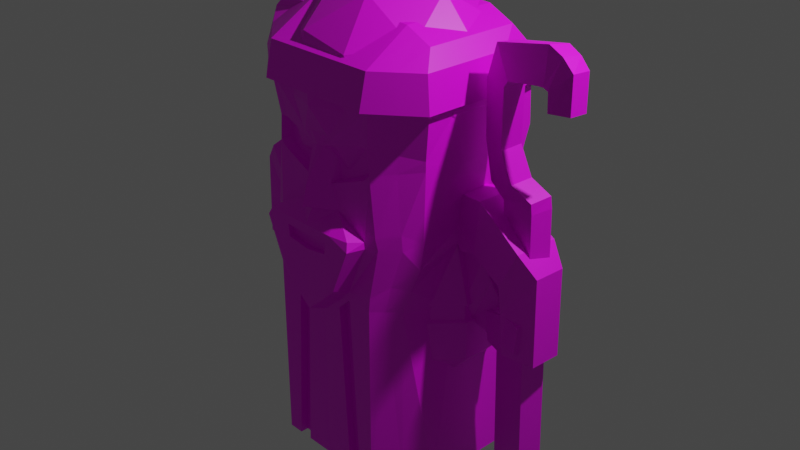 # Source: characters.blend  (saved by Blender 2.80.75; exported with 4.5.12 LTS)
import bpy
from mathutils import Matrix  # noqa: F401  (used for matrix-valued properties, if any)

bpy.ops.wm.read_factory_settings(use_empty=True)
scene = bpy.context.scene
scene.name = 'Scene'

# ---- collections
col_collection = bpy.data.collections.new('Collection'); scene.collection.children.link(col_collection)

# ---- images (referenced by path relative to the original .blend; pixels are not part of the script)
import os
ASSET_DIR = os.environ.get("B2B_ASSET_DIR", "")  # directory of the original .blend (textures are referenced by path, not embedded)
HERE = os.path.dirname(os.path.abspath(__file__))  # packed textures are extracted next to this script under _unpacked/

def load_image(name, relpath, width, height, colorspace="sRGB"):
    """Load a texture the original file referenced (path relative to the .blend, or extracted next to this script)."""
    p = next((c for c in (os.path.join(HERE, relpath), os.path.join(ASSET_DIR, relpath)) if relpath and os.path.exists(c)), "")
    if p:
        img = bpy.data.images.load(p, check_existing=True)
        img.name = name
    else:  # same state as the original file: an image datablock whose file is absent (Cycles renders it pink)
        img = bpy.data.images.new(name, width, height)
        img.source = "FILE"
        img.filepath = "//" + (relpath or name)
    img.colorspace_settings.name = colorspace
    return img
img_texture_png = load_image('texture.png', 'texture.png', 1024, 1024, 'sRGB')

# ---- materials (node trees are filled in below, after node groups)
mat_yellowy = bpy.data.materials.new('Yellowy')
mat_yellowy.use_transparent_shadow = False
mat_redwizard = bpy.data.materials.new('RedWizard')
mat_redwizard.use_transparent_shadow = False

# ---- material node trees
mat_yellowy.use_nodes = True; mat_yellowy.node_tree.nodes.clear()
_N = mat_yellowy.node_tree.nodes; _L = mat_yellowy.node_tree.links
n0 = _N.new('ShaderNodeOutputMaterial'); n0.name = 'Material Output'; n0.location = (300, 300)
n1 = _N.new('ShaderNodeBsdfPrincipled'); n1.name = 'Principled BSDF'; n1.location = (10, 300)
n1.distribution = 'GGX'
n1.subsurface_method = 'BURLEY'
n1.inputs[3].default_value = 1.45
n1.inputs[27].default_value = (0.0, 0.0, 0.0, 1.0)
n1.inputs[28].default_value = 1.0
n2 = _N.new('ShaderNodeTexImage'); n2.name = 'Image Texture'; n2.location = (-280, 280)
n2.image = img_texture_png
_L.new(n1.outputs[0], n0.inputs[0])
_L.new(n2.outputs[0], n1.inputs[0])
n0.is_active_output = True
mat_redwizard.use_nodes = True; mat_redwizard.node_tree.nodes.clear()
_N = mat_redwizard.node_tree.nodes; _L = mat_redwizard.node_tree.links
n0 = _N.new('ShaderNodeOutputMaterial'); n0.name = 'Material Output'; n0.location = (300, 300)
n1 = _N.new('ShaderNodeBsdfPrincipled'); n1.name = 'Principled BSDF'; n1.location = (10, 300)
n1.distribution = 'GGX'
n1.subsurface_method = 'BURLEY'
n1.inputs[3].default_value = 1.45
n1.inputs[27].default_value = (0.0, 0.0, 0.0, 1.0)
n1.inputs[28].default_value = 1.0
n2 = _N.new('ShaderNodeTexImage'); n2.name = 'Image Texture'; n2.location = (-280, 280)
n2.image = img_texture_png
_L.new(n1.outputs[0], n0.inputs[0])
_L.new(n2.outputs[0], n1.inputs[0])
n0.is_active_output = True

# ---- world
world_world = bpy.data.worlds.new('World'); scene.world = world_world
world_world.use_nodes = True; world_world.node_tree.nodes.clear()
_N = world_world.node_tree.nodes; _L = world_world.node_tree.links
n0 = _N.new('ShaderNodeOutputWorld'); n0.name = 'World Output'; n0.location = (300, 300)
n1 = _N.new('ShaderNodeBackground'); n1.name = 'Background'; n1.location = (10, 300)
n1.inputs[0].default_value = (0.05088, 0.05088, 0.05088, 1.0)
_L.new(n1.outputs[0], n0.inputs[0])
n0.is_active_output = True
world_world.color = (0.05088, 0.05088, 0.05088)
world_world.use_sun_shadow = False
world_world.sun_shadow_jitter_overblur = 0.0

# ---- cameras
cam_camera = bpy.data.cameras.new('Camera')
cam_camera.clip_end = 100.0
cam_camera.ortho_scale = 7.314

# ---- lights
light_light = bpy.data.lights.new('Light', 'POINT')
light_light.transmission_factor = 0.0
light_light.energy = 1000.0
light_light.shadow_soft_size = 0.1
light_light.shadow_maximum_resolution = 0.006
light_light.use_absolute_resolution = True

# ---- meshes
me_icosphere = bpy.data.meshes.new('Icosphere')
me_icosphere.from_pydata([(0.2234, 0.1582, -0.9825), (0.1299, 0.3185, 0.507), (0.477, 0.1227, -0.9825), (0.3548, 0.2331, 0.507), (0.6829, 0.1177, -0.9045), (0.5105, 0.08789, 0.4641), (0.6829, -0.1177, -0.9045), (0.5018, -0.09977, 0.4641), (0.477, -0.1227, -0.9825), (0.3548, -0.2331, 0.507), (0.2234, -0.1582, -0.9825), (0.1299, -0.3185, 0.507), (0.2227, 0.546, -0.747), (0.6083, 0.3997, -0.747), (0.831, 0.1463, -0.747), (0.831, -0.1463, -0.747), (0.6083, -0.3997, -0.747), (0.2227, -0.546, -0.747), (0.1895, 0.5177, 0.2594), (0.5176, 0.3932, 0.2594), (0.7974, 0.1601, 0.09986), (0.783, -0.1767, 0.09986), (0.5575, -0.3663, 0.1987), (0.2041, -0.5004, 0.1987), (0.2227, 0.546, -0.3128), (0.6083, 0.3997, -0.3128), (0.831, 0.1463, -0.3128), (0.831, -0.1463, -0.3128), (0.6083, -0.3997, -0.3128), (0.2227, -0.546, -0.3128), (0.2227, 0.546, -0.4506), (0.6083, 0.3997, -0.4506), (0.831, 0.1463, -0.4506), (0.831, -0.1463, -0.4506), (0.6083, -0.3997, -0.4506), (0.2227, -0.546, -0.4506), (0.1792, 0.4394, -0.9825), (0.4896, 0.3217, -0.9825), (0.4896, -0.3217, -0.9825), (0.1792, -0.4394, -0.9825), (0.2234, 0.1582, -1.67), (0.4453, 0.1227, -1.67), (0.4453, -0.1227, -1.67), (0.2234, -0.1582, -1.67), (0.477, -0.1227, -1.402), (0.477, 0.1227, -1.402), (0.2234, -0.1582, -1.41), (0.2234, 0.1582, -1.41), (0.6344, 0.1227, -1.67), (0.6344, -0.1227, -1.67), (0.6344, -0.1227, -1.41), (0.6344, 0.1227, -1.41), (0.464, -0.1088, 0.507), (0.4736, 0.0979, 0.507), (0.8141, 0.1655, 0.07502), (0.7322, -0.1675, 0.1616), (0.9195, -0.1535, 0.4993), (0.9269, 0.1521, 0.4992), (0.9043, 0.1676, 0.1118), (0.8924, -0.1692, 0.1118), (1.261, -0.157, 0.2421), (1.266, 0.193, 0.2398), (1.128, 0.2056, -0.04215), (1.12, -0.1697, -0.0384), (1.401, -0.1108, -0.5605), (1.404, 0.1362, -0.566), (1.134, 0.1488, -0.587), (1.13, -0.1235, -0.5782), (1.387, -0.1087, 0.09451), (1.392, 0.1383, 0.09127), (1.113, 0.1509, -0.2823), (1.105, -0.1215, -0.277), (0.9722, 0.1166, -0.5589), (0.9683, -0.08468, -0.5524), (0.9508, 0.1181, -0.3337), (0.9434, -0.08317, -0.3298), (0.0, 0.4394, -0.9825), (0.0, 0.3185, 0.507), (-0.2234, 0.1582, -0.9825), (-0.1299, 0.3185, 0.507), (-0.477, 0.1227, -0.9825), (-0.3548, 0.2331, 0.507), (-0.6829, 0.1177, -0.9045), (-0.5105, 0.08789, 0.4641), (-0.6829, -0.1177, -0.9045), (-0.5018, -0.09977, 0.4641), (-0.477, -0.1227, -0.9825), (-0.3548, -0.2331, 0.507), (-0.2234, -0.1582, -0.9825), (-0.1299, -0.3185, 0.507), (0.0, -0.4394, -0.9825), (0.0, -0.3185, 0.507), (0.0, 0.546, -0.747), (-0.2227, 0.546, -0.747), (-0.6083, 0.3997, -0.747), (-0.831, 0.1463, -0.747), (-0.831, -0.1463, -0.747), (-0.6083, -0.3997, -0.747), (-0.2227, -0.546, -0.747), (0.0, -0.546, -0.747), (0.0, 0.5177, 0.2594), (-0.1895, 0.5177, 0.2594), (-0.5176, 0.3932, 0.2594), (-0.7974, 0.1601, 0.09986), (-0.783, -0.1767, 0.09986), (-0.5575, -0.3663, 0.1987), (-0.2041, -0.5004, 0.1987), (0.0, -0.5004, 0.1987), (-0.2227, 0.546, -0.3128), (-0.6083, 0.3997, -0.3128), (-0.831, 0.1463, -0.3128), (-0.831, -0.1463, -0.3128), (-0.6083, -0.3997, -0.3128), (-0.2227, -0.546, -0.3128), (0.0, -0.546, -0.3128), (0.0, 0.546, -0.3128), (-0.2227, 0.546, -0.4506), (-0.6083, 0.3997, -0.4506), (-0.831, 0.1463, -0.4506), (-0.831, -0.1463, -0.4506), (-0.6083, -0.3997, -0.4506), (-0.2227, -0.546, -0.4506), (0.0, -0.546, -0.4506), (0.0, 0.546, -0.4506), (-0.1792, 0.4394, -0.9825), (-0.4896, 0.3217, -0.9825), (-0.4896, -0.3217, -0.9825), (-0.1792, -0.4394, -0.9825), (-0.2234, 0.1582, -1.67), (-0.4453, 0.1227, -1.67), (-0.4453, -0.1227, -1.67), (-0.2234, -0.1582, -1.67), (-0.477, -0.1227, -1.402), (-0.477, 0.1227, -1.402), (-0.2234, -0.1582, -1.41), (-0.2234, 0.1582, -1.41), (-0.6344, 0.1227, -1.67), (-0.6344, -0.1227, -1.67), (-0.6344, -0.1227, -1.41), (-0.6344, 0.1227, -1.41), (-0.464, -0.1088, 0.507), (-0.4736, 0.0979, 0.507), (-0.8141, 0.1655, 0.07502), (-0.7322, -0.1675, 0.1616), (-0.9195, -0.1535, 0.4993), (-0.9269, 0.1521, 0.4992), (-0.9043, 0.1676, 0.1118), (-0.8924, -0.1692, 0.1118), (-1.261, -0.157, 0.2421), (-1.266, 0.193, 0.2398), (-1.128, 0.2056, -0.04215), (-1.12, -0.1697, -0.0384), (-1.401, -0.1108, -0.5605), (-1.404, 0.1362, -0.566), (-1.134, 0.1488, -0.587), (-1.13, -0.1235, -0.5782), (-1.387, -0.1087, 0.09451), (-1.392, 0.1383, 0.09127), (-1.113, 0.1509, -0.2823), (-1.105, -0.1215, -0.277), (-0.9722, 0.1166, -0.5589), (-0.9683, -0.08468, -0.5524), (-0.9508, 0.1181, -0.3337), (-0.9434, -0.08317, -0.3298), (2.382e-10, -4.169e-10, 0.2734), (0.5776, -0.4196, 0.7147), (-0.2206, -0.679, 0.7147), (-0.7139, -4.169e-10, 0.7147), (-0.2206, 0.679, 0.7147), (0.5776, 0.4196, 0.7147), (0.2206, -0.679, 1.429), (-0.5776, -0.4196, 1.429), (-0.5776, 0.4196, 1.429), (0.2225, 0.6847, 1.381), (0.7139, -4.169e-10, 1.429), (2.382e-10, -4.169e-10, 1.87), (-0.1297, -0.3991, 0.3927), (0.3395, -0.2467, 0.3927), (0.2098, -0.6458, 0.652), (0.679, -4.169e-10, 0.652), (0.3395, 0.2467, 0.3927), (-0.4196, -4.169e-10, 0.3927), (-0.5493, -0.3991, 0.652), (-0.1297, 0.3991, 0.3927), (-0.5493, 0.3991, 0.652), (0.2098, 0.6458, 0.652), (0.7591, -0.2467, 1.072), (0.7591, 0.2467, 1.072), (2.382e-10, -0.7982, 1.072), (0.4692, -0.6458, 1.072), (-0.7591, -0.2467, 1.072), (-0.4692, -0.6458, 1.072), (-0.4232, 0.6554, 1.098), (-0.7591, 0.2467, 1.072), (0.4195, 0.6584, 1.098), (-0.04285, 0.779, 1.098), (0.5493, -0.3991, 1.491), (-0.2098, -0.6458, 1.491), (-0.679, -4.169e-10, 1.491), (-0.213, 0.6554, 1.438), (0.5493, 0.3991, 1.491), (0.1297, -0.3991, 1.751), (0.4196, -4.169e-10, 1.751), (-0.3395, -0.2467, 1.751), (-0.3395, 0.2467, 1.751), (0.1297, 0.3991, 1.751), (0.2206, 0.679, 1.429), (2.382e-10, 0.7982, 1.072), (0.04762, 0.7792, 1.098), (0.4692, 0.6458, 1.072), (-0.2098, 0.6458, 1.491), (-0.4692, 0.6458, 1.072), (0.0, 0.5295, -0.4371), (0.0, 0.5295, -0.3034), (0.216, 0.5295, -0.3034), (0.59, 0.3877, -0.3034), (0.8059, 0.1419, -0.3034), (0.8059, -0.1419, -0.3034), (0.59, -0.3877, -0.3034), (0.216, -0.5295, -0.3034), (0.0, -0.5295, -0.3034), (0.216, 0.5295, -0.4371), (0.59, 0.3877, -0.4371), (0.8059, 0.1419, -0.4371), (0.8059, -0.1419, -0.4371), (0.59, -0.3877, -0.4371), (0.216, -0.5295, -0.4371), (0.0, -0.5295, -0.4371), (-0.216, 0.5295, -0.3034), (-0.59, 0.3877, -0.3034), (-0.8059, 0.1419, -0.3034), (-0.8059, -0.1419, -0.3034), (-0.59, -0.3877, -0.3034), (-0.216, -0.5295, -0.3034), (-0.216, 0.5295, -0.4371), (-0.59, 0.3877, -0.4371), (-0.8059, 0.1419, -0.4371), (-0.8059, -0.1419, -0.4371), (-0.59, -0.3877, -0.4371), (-0.216, -0.5295, -0.4371)], [], [(100, 77, 1, 18), (18, 1, 3, 19), (19, 3, 53, 54), (21, 20, 58, 59), (55, 52, 9, 22), (22, 9, 11, 23), (23, 11, 91, 107), (1, 77, 91, 11), (3, 1, 11, 9), (53, 3, 9, 52), (76, 36, 39, 90), (44, 42, 49, 50), (37, 4, 6, 38), (39, 17, 99, 90), (38, 16, 17, 39), (6, 15, 16, 38), (4, 14, 15, 6), (37, 13, 14, 4), (36, 12, 13, 37), (76, 92, 12, 36), (29, 23, 107, 114), (28, 22, 23, 29), (27, 55, 22, 28), (26, 54, 55, 27), (25, 19, 54, 26), (24, 18, 19, 25), (115, 100, 18, 24), (29, 114, 220, 219), (32, 31, 222, 223), (28, 29, 219, 218), (33, 32, 223, 224), (27, 28, 218, 217), (34, 33, 224, 225), (114, 113, 233, 220), (17, 35, 122, 99), (16, 34, 35, 17), (15, 33, 34, 16), (14, 32, 33, 15), (13, 31, 32, 14), (12, 30, 31, 13), (92, 123, 30, 12), (2, 0, 36, 37), (10, 8, 38, 39), (0, 10, 39, 36), (8, 2, 37, 38), (40, 41, 42, 43), (44, 46, 43, 42), (46, 47, 40, 43), (47, 45, 41, 40), (0, 2, 45, 47), (10, 0, 47, 46), (8, 10, 46, 44), (2, 8, 44, 45), (51, 50, 49, 48), (45, 44, 50, 51), (41, 45, 51, 48), (42, 41, 48, 49), (7, 5, 53, 52), (5, 20, 54, 53), (21, 7, 52, 55), (20, 21, 55, 54), (56, 59, 63, 60), (20, 5, 57, 58), (7, 21, 59, 56), (5, 7, 56, 57), (69, 68, 64, 65), (57, 56, 60, 61), (59, 58, 62, 63), (58, 57, 61, 62), (66, 65, 64, 67), (66, 67, 73, 72), (70, 69, 65, 66), (68, 71, 67, 64), (60, 63, 71, 68), (62, 61, 69, 70), (63, 62, 70, 71), (61, 60, 68, 69), (75, 74, 72, 73), (71, 70, 74, 75), (70, 66, 72, 74), (67, 71, 75, 73), (100, 101, 79, 77), (101, 102, 81, 79), (102, 142, 141, 81), (104, 147, 146, 103), (143, 105, 87, 140), (105, 106, 89, 87), (106, 107, 91, 89), (79, 89, 91, 77), (81, 87, 89, 79), (141, 140, 87, 81), (76, 90, 127, 124), (132, 138, 137, 130), (125, 126, 84, 82), (127, 90, 99, 98), (126, 127, 98, 97), (84, 126, 97, 96), (82, 84, 96, 95), (125, 82, 95, 94), (124, 125, 94, 93), (76, 124, 93, 92), (113, 114, 107, 106), (112, 113, 106, 105), (111, 112, 105, 143), (110, 111, 143, 142), (109, 110, 142, 102), (108, 109, 102, 101), (115, 108, 101, 100), (26, 27, 217, 216), (123, 116, 234, 212), (35, 34, 225, 226), (113, 112, 232, 233), (25, 26, 216, 215), (116, 117, 235, 234), (122, 35, 226, 227), (98, 99, 122, 121), (97, 98, 121, 120), (96, 97, 120, 119), (95, 96, 119, 118), (94, 95, 118, 117), (93, 94, 117, 116), (92, 93, 116, 123), (80, 125, 124, 78), (88, 127, 126, 86), (78, 124, 127, 88), (86, 126, 125, 80), (128, 131, 130, 129), (132, 130, 131, 134), (134, 131, 128, 135), (135, 128, 129, 133), (78, 135, 133, 80), (88, 134, 135, 78), (86, 132, 134, 88), (80, 133, 132, 86), (139, 136, 137, 138), (133, 139, 138, 132), (129, 136, 139, 133), (130, 137, 136, 129), (85, 140, 141, 83), (83, 141, 142, 103), (104, 143, 140, 85), (103, 142, 143, 104), (144, 148, 151, 147), (103, 146, 145, 83), (85, 144, 147, 104), (83, 145, 144, 85), (157, 153, 152, 156), (145, 149, 148, 144), (147, 151, 150, 146), (146, 150, 149, 145), (154, 155, 152, 153), (154, 160, 161, 155), (158, 154, 153, 157), (156, 152, 155, 159), (148, 156, 159, 151), (150, 158, 157, 149), (151, 159, 158, 150), (149, 157, 156, 148), (163, 161, 160, 162), (159, 163, 162, 158), (158, 162, 160, 154), (155, 161, 163, 159), (164, 177, 176), (165, 177, 179), (164, 176, 181), (164, 181, 183), (164, 183, 180), (165, 179, 186), (166, 178, 188), (167, 182, 190), (168, 184, 211), (169, 185, 209), (165, 186, 189), (166, 188, 191), (167, 190, 193), (168, 211, 207), (169, 209, 187), (170, 196, 201), (171, 197, 203), (172, 198, 204), (206, 210, 205), (174, 200, 202), (202, 205, 175), (202, 200, 205), (200, 206, 205), (205, 204, 175), (205, 210, 204), (210, 172, 204), (204, 203, 175), (204, 198, 203), (198, 171, 203), (203, 201, 175), (203, 197, 201), (197, 170, 201), (201, 202, 175), (201, 196, 202), (196, 174, 202), (187, 200, 174), (187, 209, 200), (209, 206, 200), (207, 210, 206), (195, 192, 199), (211, 172, 210), (193, 198, 172), (193, 190, 198), (190, 171, 198), (191, 197, 171), (191, 188, 197), (188, 170, 197), (189, 196, 170), (189, 186, 196), (186, 174, 196), (194, 208, 173), (209, 185, 207), (185, 168, 207), (211, 193, 172), (211, 184, 193), (184, 167, 193), (190, 191, 171), (190, 182, 191), (182, 166, 191), (188, 189, 170), (188, 178, 189), (178, 165, 189), (186, 187, 174), (186, 179, 187), (179, 169, 187), (180, 185, 169), (180, 183, 185), (183, 168, 185), (183, 184, 168), (183, 181, 184), (181, 167, 184), (181, 182, 167), (181, 176, 182), (176, 166, 182), (179, 180, 169), (179, 177, 180), (177, 164, 180), (176, 178, 166), (176, 177, 178), (177, 165, 178), (173, 208, 207, 206), (194, 173, 206, 209), (195, 199, 210, 207), (192, 195, 207, 211), (199, 192, 211, 210), (208, 194, 209, 207), (212, 213, 214, 221), (221, 214, 215, 222), (222, 215, 216, 223), (223, 216, 217, 224), (224, 217, 218, 225), (225, 218, 219, 226), (226, 219, 220, 227), (212, 234, 228, 213), (234, 235, 229, 228), (235, 236, 230, 229), (236, 237, 231, 230), (237, 238, 232, 231), (238, 239, 233, 232), (239, 227, 220, 233), (31, 30, 221, 222), (30, 123, 212, 221), (121, 122, 227, 239), (108, 115, 213, 228), (120, 121, 239, 238), (109, 108, 228, 229), (119, 120, 238, 237), (110, 109, 229, 230), (118, 119, 237, 236), (115, 24, 214, 213), (111, 110, 230, 231), (117, 118, 236, 235), (24, 25, 215, 214), (112, 111, 231, 232)])
_uv = me_icosphere.uv_layers.new(name='UVMap')
_uv.uv.foreach_set('vector', [0.1875, 0.8125, 0.1875, 0.8125, 0.1875, 0.8125, 0.1875, 0.8125, 0.1875, 0.8125, 0.1875, 0.8125, 0.1875, 0.8125, 0.1875, 0.8125, 0.1875, 0.8125, 0.1875, 0.8125, 0.1875, 0.8125, 0.1875, 0.8125, 0.1875, 0.8125, 0.1875, 0.8125, 0.1875, 0.8125, 0.1875, 0.8125, 0.1875, 0.8125, 0.1875, 0.8125, 0.1875, 0.8125, 0.1875, 0.8125, 0.1875, 0.8125, 0.1875, 0.8125, 0.1875, 0.8125, 0.1875, 0.8125, 0.1875, 0.8125, 0.1875, 0.8125, 0.1875, 0.8125, 0.1875, 0.8125, 0.1875, 0.8125, 0.1875, 0.8125, 0.1875, 0.8125, 0.1875, 0.8125, 0.1875, 0.8125, 0.1875, 0.8125, 0.1875, 0.8125, 0.1875, 0.8125, 0.1875, 0.8125, 0.1875, 0.8125, 0.1875, 0.8125, 0.1875, 0.8125, 0.1875, 0.8125, 0.1875, 0.8125, 0.1875, 0.8125, 0.1875, 0.8125, 0.1875, 0.8125, 0.1875, 0.8125, 0.1875, 0.8125, 0.1875, 0.8125, 0.1875, 0.8125, 0.1875, 0.8125, 0.1875, 0.8125, 0.1875, 0.8125, 0.1875, 0.8125, 0.1875, 0.8125, 0.1875, 0.8125, 0.1875, 0.8125, 0.1875, 0.8125, 0.1875, 0.8125, 0.1875, 0.8125, 0.1875, 0.8125, 0.1875, 0.8125, 0.1875, 0.8125, 0.1875, 0.8125, 0.1875, 0.8125, 0.1875, 0.8125, 0.1875, 0.8125, 0.1875, 0.8125, 0.1875, 0.8125, 0.1875, 0.8125, 0.1875, 0.8125, 0.1875, 0.8125, 0.1875, 0.8125, 0.1875, 0.8125, 0.1875, 0.8125, 0.1875, 0.8125, 0.1875, 0.8125, 0.1875, 0.8125, 0.1875, 0.8125, 0.1875, 0.8125, 0.1875, 0.8125, 0.1875, 0.8125, 0.1875, 0.8125, 0.1875, 0.8125, 0.1875, 0.8125, 0.1875, 0.8125, 0.1875, 0.8125, 0.1875, 0.8125, 0.1875, 0.8125, 0.1875, 0.8125, 0.1875, 0.8125, 0.1875, 0.8125, 0.1875, 0.8125, 0.1875, 0.8125, 0.1875, 0.8125, 0.1875, 0.8125, 0.1875, 0.8125, 0.1875, 0.8125, 0.1875, 0.8125, 0.1875, 0.8125, 0.1875, 0.8125, 0.1875, 0.8125, 0.1875, 0.8125, 0.1875, 0.8125, 0.1875, 0.8125, 0.1875, 0.8125, 0.1875, 0.8125, 0.1875, 0.8125, 0.1875, 0.8125, 0.1875, 0.8125, 0.1875, 0.8125, 0.1875, 0.8125, 0.1875, 0.8125, 0.1875, 0.8125, 0.1875, 0.8125, 0.1875, 0.8125, 0.1875, 0.8125, 0.1875, 0.8125, 0.1875, 0.8125, 0.1875, 0.8125, 0.1875, 0.8125, 0.1875, 0.8125, 0.1875, 0.8125, 0.1875, 0.8125, 0.1875, 0.8125, 0.1875, 0.8125, 0.1875, 0.8125, 0.1875, 0.8125, 0.1875, 0.8125, 0.1875, 0.8125, 0.1875, 0.8125, 0.1875, 0.8125, 0.1875, 0.8125, 0.1875, 0.8125, 0.1875, 0.8125, 0.1875, 0.8125, 0.1875, 0.8125, 0.1875, 0.8125, 0.1875, 0.8125, 0.1875, 0.8125, 0.1875, 0.8125, 0.1875, 0.8125, 0.1875, 0.8125, 0.1875, 0.8125, 0.1875, 0.8125, 0.1875, 0.8125, 0.1875, 0.8125, 0.1875, 0.8125, 0.1875, 0.8125, 0.1875, 0.8125, 0.1875, 0.8125, 0.1875, 0.8125, 0.1875, 0.8125, 0.1875, 0.8125, 0.1875, 0.8125, 0.1875, 0.8125, 0.1875, 0.8125, 0.1875, 0.8125, 0.1875, 0.8125, 0.1875, 0.8125, 0.1875, 0.8125, 0.1875, 0.8125, 0.1875, 0.8125, 0.1875, 0.8125, 0.1875, 0.8125, 0.1875, 0.8125, 0.1875, 0.8125, 0.1875, 0.8125, 0.1875, 0.8125, 0.1875, 0.8125, 0.1875, 0.8125, 0.1875, 0.8125, 0.1875, 0.8125, 0.1875, 0.8125, 0.1875, 0.8125, 0.1875, 0.8125, 0.1875, 0.8125, 0.1875, 0.8125, 0.1875, 0.8125, 0.1875, 0.8125, 0.1875, 0.8125, 0.1875, 0.8125, 0.1875, 0.8125, 0.1875, 0.8125, 0.1875, 0.8125, 0.1875, 0.8125, 0.1875, 0.8125, 0.1875, 0.8125, 0.1875, 0.8125, 0.1875, 0.8125, 0.1875, 0.8125, 0.1875, 0.8125, 0.1875, 0.8125, 0.1875, 0.8125, 0.1875, 0.8125, 0.1875, 0.8125, 0.1875, 0.8125, 0.1875, 0.8125, 0.1875, 0.8125, 0.1875, 0.8125, 0.1875, 0.8125, 0.1875, 0.8125, 0.1875, 0.8125, 0.1875, 0.8125, 0.1875, 0.8125, 0.1875, 0.8125, 0.1875, 0.8125, 0.1875, 0.8125, 0.1875, 0.8125, 0.1875, 0.8125, 0.1875, 0.8125, 0.1875, 0.8125, 0.1875, 0.8125, 0.1875, 0.8125, 0.1875, 0.8125, 0.1875, 0.8125, 0.1875, 0.8125, 0.1875, 0.8125, 0.1875, 0.8125, 0.1875, 0.8125, 0.1875, 0.8125, 0.1875, 0.8125, 0.1875, 0.8125, 0.1875, 0.8125, 0.1875, 0.8125, 0.1875, 0.8125, 0.1875, 0.8125, 0.1875, 0.8125, 0.1875, 0.8125, 0.1875, 0.8125, 0.1875, 0.8125, 0.1875, 0.8125, 0.1875, 0.8125, 0.1875, 0.8125, 0.1875, 0.8125, 0.1875, 0.8125, 0.1875, 0.8125, 0.1875, 0.8125, 0.1875, 0.8125, 0.1875, 0.8125, 0.1875, 0.8125, 0.1875, 0.8125, 0.1875, 0.8125, 0.1875, 0.8125, 0.1875, 0.8125, 0.1875, 0.8125, 0.1875, 0.8125, 0.1875, 0.8125, 0.1875, 0.8125, 0.1875, 0.8125, 0.1875, 0.8125, 0.1875, 0.8125, 0.1875, 0.8125, 0.1875, 0.8125, 0.1875, 0.8125, 0.1875, 0.8125, 0.1875, 0.8125, 0.1875, 0.8125, 0.1875, 0.8125, 0.1875, 0.8125, 0.1875, 0.8125, 0.1875, 0.8125, 0.1875, 0.8125, 0.1875, 0.8125, 0.1875, 0.8125, 0.1875, 0.8125, 0.1875, 0.8125, 0.1875, 0.8125, 0.1875, 0.8125, 0.1875, 0.8125, 0.1875, 0.8125, 0.1875, 0.8125, 0.1875, 0.8125, 0.1875, 0.8125, 0.1875, 0.8125, 0.1875, 0.8125, 0.1875, 0.8125, 0.1875, 0.8125, 0.1875, 0.8125, 0.1875, 0.8125, 0.1875, 0.8125, 0.1875, 0.8125, 0.1875, 0.8125, 0.1875, 0.8125, 0.1875, 0.8125, 0.1875, 0.8125, 0.1875, 0.8125, 0.1875, 0.8125, 0.1875, 0.8125, 0.1875, 0.8125, 0.1875, 0.8125, 0.1875, 0.8125, 0.1875, 0.8125, 0.1875, 0.8125, 0.1875, 0.8125, 0.1875, 0.8125, 0.1875, 0.8125, 0.1875, 0.8125, 0.1875, 0.8125, 0.1875, 0.8125, 0.1875, 0.8125, 0.1875, 0.8125, 0.1875, 0.8125, 0.1875, 0.8125, 0.1875, 0.8125, 0.1875, 0.8125, 0.1875, 0.8125, 0.1875, 0.8125, 0.1875, 0.8125, 0.1875, 0.8125, 0.1875, 0.8125, 0.1875, 0.8125, 0.1875, 0.8125, 0.1875, 0.8125, 0.1875, 0.8125, 0.1875, 0.8125, 0.1875, 0.8125, 0.1875, 0.8125, 0.1875, 0.8125, 0.1875, 0.8125, 0.1875, 0.8125, 0.1875, 0.8125, 0.1875, 0.8125, 0.1875, 0.8125, 0.1875, 0.8125, 0.1875, 0.8125, 0.1875, 0.8125, 0.1875, 0.8125, 0.1875, 0.8125, 0.1875, 0.8125, 0.1875, 0.8125, 0.1875, 0.8125, 0.1875, 0.8125, 0.1875, 0.8125, 0.1875, 0.8125, 0.1875, 0.8125, 0.1875, 0.8125, 0.1875, 0.8125, 0.1875, 0.8125, 0.1875, 0.8125, 0.1875, 0.8125, 0.1875, 0.8125, 0.1875, 0.8125, 0.1875, 0.8125, 0.1875, 0.8125, 0.1875, 0.8125, 0.1875, 0.8125, 0.1875, 0.8125, 0.1875, 0.8125, 0.1875, 0.8125, 0.1875, 0.8125, 0.1875, 0.8125, 0.1875, 0.8125, 0.1875, 0.8125, 0.1875, 0.8125, 0.1875, 0.8125, 0.1875, 0.8125, 0.1875, 0.8125, 0.1875, 0.8125, 0.1875, 0.8125, 0.1875, 0.8125, 0.1875, 0.8125, 0.1875, 0.8125, 0.1875, 0.8125, 0.1875, 0.8125, 0.1875, 0.8125, 0.1875, 0.8125, 0.1875, 0.8125, 0.1875, 0.8125, 0.1875, 0.8125, 0.1875, 0.8125, 0.1875, 0.8125, 0.1875, 0.8125, 0.1875, 0.8125, 0.1875, 0.8125, 0.1875, 0.8125, 0.1875, 0.8125, 0.1875, 0.8125, 0.1875, 0.8125, 0.1875, 0.8125, 0.1875, 0.8125, 0.1875, 0.8125, 0.1875, 0.8125, 0.1875, 0.8125, 0.1875, 0.8125, 0.1875, 0.8125, 0.1875, 0.8125, 0.1875, 0.8125, 0.1875, 0.8125, 0.1875, 0.8125, 0.1875, 0.8125, 0.1875, 0.8125, 0.1875, 0.8125, 0.1875, 0.8125, 0.1875, 0.8125, 0.1875, 0.8125, 0.1875, 0.8125, 0.1875, 0.8125, 0.1875, 0.8125, 0.1875, 0.8125, 0.1875, 0.8125, 0.1875, 0.8125, 0.1875, 0.8125, 0.1875, 0.8125, 0.1875, 0.8125, 0.1875, 0.8125, 0.1875, 0.8125, 0.1875, 0.8125, 0.1875, 0.8125, 0.1875, 0.8125, 0.1875, 0.8125, 0.1875, 0.8125, 0.1875, 0.8125, 0.1875, 0.8125, 0.1875, 0.8125, 0.1875, 0.8125, 0.1875, 0.8125, 0.1875, 0.8125, 0.1875, 0.8125, 0.1875, 0.8125, 0.1875, 0.8125, 0.1875, 0.8125, 0.1875, 0.8125, 0.1875, 0.8125, 0.1875, 0.8125, 0.1875, 0.8125, 0.1875, 0.8125, 0.1875, 0.8125, 0.1875, 0.8125, 0.1875, 0.8125, 0.1875, 0.8125, 0.1875, 0.8125, 0.1875, 0.8125, 0.1875, 0.8125, 0.1875, 0.8125, 0.1875, 0.8125, 0.1875, 0.8125, 0.1875, 0.8125, 0.1875, 0.8125, 0.1875, 0.8125, 0.1875, 0.8125, 0.1875, 0.8125, 0.1875, 0.8125, 0.1875, 0.8125, 0.1875, 0.8125, 0.1875, 0.8125, 0.1875, 0.8125, 0.1875, 0.8125, 0.1875, 0.8125, 0.1875, 0.8125, 0.1875, 0.8125, 0.1875, 0.8125, 0.1875, 0.8125, 0.1875, 0.8125, 0.1875, 0.8125, 0.1875, 0.8125, 0.1875, 0.8125, 0.1875, 0.8125, 0.1875, 0.8125, 0.1875, 0.8125, 0.1875, 0.8125, 0.1875, 0.8125, 0.1875, 0.8125, 0.1875, 0.8125, 0.1875, 0.8125, 0.1875, 0.8125, 0.1875, 0.8125, 0.1875, 0.8125, 0.1875, 0.8125, 0.1875, 0.8125, 0.1875, 0.8125, 0.1875, 0.8125, 0.1875, 0.8125, 0.1875, 0.8125, 0.1875, 0.8125, 0.1875, 0.8125, 0.1875, 0.8125, 0.1875, 0.8125, 0.1875, 0.8125, 0.1875, 0.8125, 0.1875, 0.8125, 0.1875, 0.8125, 0.1875, 0.8125, 0.1875, 0.8125, 0.1875, 0.8125, 0.1875, 0.8125, 0.1875, 0.8125, 0.1875, 0.8125, 0.1875, 0.8125, 0.1875, 0.8125, 0.1875, 0.8125, 0.1875, 0.8125, 0.1875, 0.8125, 0.1875, 0.8125, 0.1875, 0.8125, 0.1875, 0.8125, 0.1875, 0.8125, 0.1875, 0.8125, 0.1875, 0.8125, 0.1875, 0.8125, 0.1875, 0.8125, 0.1875, 0.8125, 0.1875, 0.8125, 0.1875, 0.8125, 0.1875, 0.8125, 0.1875, 0.8125, 0.1875, 0.8125, 0.1875, 0.8125, 0.1875, 0.8125, 0.1875, 0.8125, 0.1875, 0.8125, 0.1875, 0.8125, 0.1875, 0.8125, 0.1875, 0.8125, 0.1875, 0.8125, 0.1875, 0.8125, 0.1875, 0.8125, 0.1875, 0.8125, 0.1875, 0.8125, 0.1875, 0.8125, 0.1875, 0.8125, 0.1875, 0.8125, 0.1875, 0.8125, 0.1875, 0.8125, 0.1875, 0.8125, 0.1875, 0.8125, 0.1875, 0.8125, 0.1875, 0.8125, 0.1875, 0.8125, 0.1875, 0.8125, 0.1875, 0.8125, 0.1875, 0.8125, 0.1875, 0.8125, 0.1875, 0.8125, 0.1875, 0.8125, 0.1875, 0.8125, 0.1875, 0.8125, 0.1875, 0.8125, 0.1875, 0.8125, 0.1875, 0.8125, 0.1875, 0.8125, 0.1875, 0.8125, 0.1875, 0.8125, 0.1875, 0.8125, 0.1875, 0.8125, 0.1875, 0.8125, 0.1875, 0.8125, 0.1875, 0.8125, 0.1875, 0.8125, 0.1875, 0.8125, 0.1875, 0.8125, 0.1875, 0.8125, 0.1875, 0.8125, 0.1875, 0.8125, 0.1875, 0.8125, 0.1875, 0.8125, 0.1875, 0.8125, 0.1875, 0.8125, 0.1875, 0.8125, 0.1875, 0.8125, 0.1875, 0.8125, 0.1875, 0.8125, 0.1875, 0.8125, 0.1875, 0.8125, 0.1875, 0.8125, 0.1875, 0.8125, 0.1875, 0.8125, 0.1875, 0.8125, 0.1875, 0.8125, 0.1875, 0.8125, 0.1875, 0.8125, 0.1875, 0.8125, 0.1875, 0.8125, 0.1875, 0.8125, 0.1875, 0.8125, 0.1875, 0.8125, 0.1875, 0.8125, 0.1875, 0.8125, 0.1875, 0.8125, 0.1875, 0.8125, 0.1875, 0.8125, 0.1875, 0.8125, 0.1875, 0.8125, 0.1875, 0.8125, 0.1875, 0.8125, 0.1875, 0.8125, 0.1875, 0.8125, 0.1875, 0.8125, 0.1875, 0.8125, 0.1875, 0.8125, 0.1875, 0.8125, 0.1875, 0.8125, 0.1875, 0.8125, 0.1875, 0.8125, 0.1875, 0.8125, 0.1875, 0.8125, 0.1875, 0.8125, 0.1875, 0.8125, 0.1875, 0.8125, 0.1875, 0.8125, 0.1875, 0.8125, 0.1875, 0.8125, 0.1875, 0.8125, 0.1875, 0.8125, 0.1875, 0.8125, 0.1875, 0.8125, 0.1875, 0.8125, 0.1875, 0.8125, 0.1875, 0.8125, 0.1875, 0.8125, 0.1875, 0.8125, 0.1875, 0.8125, 0.1875, 0.8125, 0.1875, 0.8125, 0.1875, 0.8125, 0.1875, 0.8125, 0.1875, 0.8125, 0.1875, 0.8125, 0.1875, 0.8125, 0.1875, 0.8125, 0.1875, 0.8125, 0.1875, 0.8125, 0.1875, 0.8125, 0.1875, 0.8125, 0.1875, 0.8125, 0.1875, 0.8125, 0.1875, 0.8125, 0.1875, 0.8125, 0.1875, 0.8125, 0.1875, 0.8125, 0.1875, 0.8125, 0.1875, 0.8125, 0.1875, 0.8125, 0.1875, 0.8125, 0.1875, 0.8125, 0.1875, 0.8125, 0.1875, 0.8125, 0.1875, 0.8125, 0.1875, 0.8125, 0.1875, 0.8125, 0.1875, 0.8125, 0.1875, 0.8125, 0.1875, 0.8125, 0.1875, 0.8125, 0.1875, 0.8125, 0.1875, 0.8125, 0.1875, 0.8125, 0.1875, 0.8125, 0.1875, 0.8125, 0.1875, 0.8125, 0.1875, 0.8125, 0.1875, 0.8125, 0.1875, 0.8125, 0.1875, 0.8125, 0.1875, 0.8125, 0.1875, 0.8125, 0.1875, 0.8125, 0.1875, 0.8125, 0.1875, 0.8125, 0.1875, 0.8125, 0.1875, 0.8125, 0.1875, 0.8125, 0.1875, 0.8125, 0.1875, 0.8125, 0.1875, 0.8125, 0.1875, 0.8125, 0.1875, 0.8125, 0.1875, 0.8125, 0.1875, 0.8125, 0.1875, 0.8125, 0.1875, 0.8125, 0.1875, 0.8125, 0.1875, 0.8125, 0.1875, 0.8125, 0.1875, 0.8125, 0.1875, 0.8125, 0.1875, 0.8125, 0.1875, 0.8125, 0.1875, 0.8125, 0.1875, 0.8125, 0.1875, 0.8125, 0.1875, 0.8125, 0.1875, 0.8125, 0.1875, 0.8125, 0.1875, 0.8125, 0.1875, 0.8125, 0.1875, 0.8125, 0.1875, 0.8125, 0.1875, 0.8125, 0.1875, 0.8125, 0.1875, 0.8125, 0.1875, 0.8125, 0.1875, 0.8125, 0.1875, 0.8125, 0.1875, 0.8125, 0.1875, 0.8125, 0.1875, 0.8125, 0.1875, 0.8125, 0.1875, 0.8125, 0.1875, 0.8125, 0.1875, 0.8125, 0.1875, 0.8125, 0.1875, 0.8125, 0.1875, 0.8125, 0.1875, 0.8125, 0.1875, 0.8125, 0.1875, 0.8125, 0.1875, 0.8125, 0.1875, 0.8125, 0.1875, 0.8125, 0.1875, 0.8125, 0.1875, 0.8125, 0.1875, 0.8125, 0.1875, 0.8125, 0.1875, 0.8125, 0.1875, 0.8125, 0.1875, 0.8125, 0.1875, 0.8125, 0.1875, 0.8125, 0.1875, 0.8125, 0.1875, 0.8125, 0.1875, 0.8125, 0.1875, 0.8125, 0.1875, 0.8125, 0.1875, 0.8125, 0.1875, 0.8125, 0.1875, 0.8125, 0.1875, 0.8125, 0.1875, 0.8125, 0.1875, 0.8125, 0.1875, 0.8125, 0.1875, 0.8125, 0.1875, 0.8125, 0.1875, 0.8125, 0.1875, 0.8125, 0.1875, 0.8125, 0.1875, 0.8125, 0.1875, 0.8125, 0.1875, 0.8125, 0.1875, 0.8125, 0.1875, 0.8125, 0.1875, 0.8125, 0.1875, 0.8125, 0.1875, 0.8125, 0.1875, 0.8125, 0.1875, 0.8125, 0.1875, 0.8125, 0.1875, 0.8125, 0.1875, 0.8125, 0.1875, 0.8125, 0.1875, 0.8125, 0.1875, 0.8125, 0.1875, 0.8125, 0.1875, 0.8125, 0.1875, 0.8125, 0.1875, 0.8125, 0.1875, 0.8125, 0.1875, 0.8125, 0.1875, 0.8125, 0.1875, 0.8125, 0.1875, 0.8125, 0.1875, 0.8125, 0.1875, 0.8125, 0.1875, 0.8125, 0.1875, 0.8125, 0.1875, 0.8125, 0.1875, 0.75, 0.1875, 0.75, 0.1875, 0.75, 0.1875, 0.8125, 0.1875, 0.8125, 0.1875, 0.8125, 0.1875, 0.8125, 0.1875, 0.8125, 0.1875, 0.8125, 0.1875, 0.8125, 0.1875, 0.8125, 0.1875, 0.8125, 0.1875, 0.8125, 0.1875, 0.8125, 0.1875, 0.8125, 0.1875, 0.8125, 0.1875, 0.8125, 0.1875, 0.8125, 0.1875, 0.8125, 0.1875, 0.8125, 0.1875, 0.8125, 0.1875, 0.8125, 0.1875, 0.8125, 0.1875, 0.8125, 0.1875, 0.8125, 0.1875, 0.8125, 0.1875, 0.8125, 0.1875, 0.8125, 0.1875, 0.8125, 0.1875, 0.8125, 0.1875, 0.8125, 0.1875, 0.8125, 0.1875, 0.8125, 0.1875, 0.75, 0.1875, 0.75, 0.1875, 0.75, 0.1875, 0.8125, 0.1875, 0.8125, 0.1875, 0.8125, 0.1875, 0.8125, 0.1875, 0.8125, 0.1875, 0.8125, 0.1875, 0.8125, 0.1875, 0.8125, 0.1875, 0.8125, 0.1875, 0.8125, 0.1875, 0.8125, 0.1875, 0.8125, 0.1875, 0.8125, 0.1875, 0.8125, 0.1875, 0.8125, 0.1875, 0.8125, 0.1875, 0.8125, 0.1875, 0.8125, 0.1875, 0.8125, 0.1875, 0.8125, 0.1875, 0.8125, 0.1875, 0.8125, 0.1875, 0.8125, 0.1875, 0.8125, 0.1875, 0.8125, 0.1875, 0.8125, 0.1875, 0.8125, 0.1875, 0.8125, 0.1875, 0.8125, 0.1875, 0.8125, 0.1875, 0.8125, 0.1875, 0.8125, 0.1875, 0.8125, 0.1875, 0.8125, 0.1875, 0.8125, 0.1875, 0.8125, 0.1875, 0.8125, 0.1875, 0.8125, 0.1875, 0.8125, 0.1875, 0.8125, 0.1875, 0.8125, 0.1875, 0.8125, 0.1875, 0.8125, 0.1875, 0.8125, 0.1875, 0.8125, 0.1875, 0.8125, 0.1875, 0.8125, 0.1875, 0.8125, 0.1875, 0.8125, 0.1875, 0.8125, 0.1875, 0.8125, 0.1875, 0.8125, 0.1875, 0.8125, 0.1875, 0.8125, 0.1875, 0.8125, 0.1875, 0.8125, 0.1875, 0.8125, 0.1875, 0.8125, 0.1875, 0.8125, 0.1875, 0.8125, 0.1875, 0.8125, 0.1875, 0.8125, 0.1875, 0.8125, 0.1875, 0.8125, 0.1875, 0.8125, 0.1875, 0.8125, 0.1875, 0.8125, 0.1875, 0.8125, 0.1875, 0.8125, 0.1875, 0.8125, 0.1875, 0.8125, 0.1875, 0.8125, 0.1875, 0.8125, 0.1875, 0.8125, 0.1875, 0.8125, 0.1875, 0.8125, 0.1875, 0.8125, 0.1875, 0.8125, 0.1875, 0.8125, 0.1875, 0.8125, 0.1875, 0.8125, 0.1875, 0.8125, 0.1875, 0.8125, 0.1875, 0.8125, 0.1875, 0.8125, 0.1875, 0.8125, 0.1875, 0.8125, 0.1875, 0.8125, 0.1875, 0.8125, 0.1875, 0.8125, 0.1875, 0.8125, 0.1875, 0.8125, 0.1875, 0.8125, 0.1875, 0.8125, 0.1875, 0.8125, 0.1875, 0.8125, 0.1875, 0.8125, 0.1875, 0.8125, 0.1875, 0.8125, 0.1875, 0.8125, 0.1875, 0.8125, 0.1875, 0.8125, 0.1875, 0.8125, 0.1875, 0.8125, 0.1875, 0.8125, 0.1875, 0.8125, 0.1875, 0.8125, 0.1875, 0.8125, 0.1875, 0.8125, 0.1875, 0.8125, 0.1875, 0.8125, 0.1875, 0.75, 0.1875, 0.75, 0.1875, 0.75, 0.1875, 0.75, 0.1875, 0.75, 0.1875, 0.75, 0.1875, 0.75, 0.1875, 0.75, 0.1875, 0.75, 0.1875, 0.75, 0.1875, 0.75, 0.1875, 0.75, 0.1875, 0.75, 0.1875, 0.75, 0.1875, 0.75, 0.1875, 0.75, 0.1875, 0.75, 0.1875, 0.75, 0.1875, 0.75, 0.1875, 0.75, 0.1875, 0.75, 0.1875, 0.75, 0.1875, 0.75, 0.1875, 0.75, 0.1875, 0.75, 0.1875, 0.75, 0.1875, 0.75, 0.1875, 0.75, 0.1875, 0.75, 0.1875, 0.75, 0.1875, 0.75, 0.1875, 0.75, 0.1875, 0.75, 0.1875, 0.75, 0.1875, 0.75, 0.1875, 0.75, 0.1875, 0.75, 0.1875, 0.75, 0.1875, 0.75, 0.1875, 0.75, 0.1875, 0.75, 0.1875, 0.75, 0.1875, 0.75, 0.1875, 0.75, 0.1875, 0.75, 0.1875, 0.75, 0.1875, 0.75, 0.1875, 0.75, 0.1875, 0.75, 0.1875, 0.75, 0.1875, 0.75, 0.1875, 0.75, 0.1875, 0.75, 0.1875, 0.75, 0.1875, 0.75, 0.1875, 0.75, 0.1875, 0.8125, 0.1875, 0.8125, 0.1875, 0.8125, 0.1875, 0.8125, 0.1875, 0.8125, 0.1875, 0.8125, 0.1875, 0.8125, 0.1875, 0.8125, 0.1875, 0.8125, 0.1875, 0.8125, 0.1875, 0.8125, 0.1875, 0.8125, 0.1875, 0.8125, 0.1875, 0.8125, 0.1875, 0.8125, 0.1875, 0.8125, 0.1875, 0.8125, 0.1875, 0.8125, 0.1875, 0.8125, 0.1875, 0.8125, 0.1875, 0.8125, 0.1875, 0.8125, 0.1875, 0.8125, 0.1875, 0.8125, 0.1875, 0.8125, 0.1875, 0.8125, 0.1875, 0.8125, 0.1875, 0.8125, 0.1875, 0.8125, 0.1875, 0.8125, 0.1875, 0.8125, 0.1875, 0.8125, 0.1875, 0.8125, 0.1875, 0.8125, 0.1875, 0.8125, 0.1875, 0.8125, 0.1875, 0.8125, 0.1875, 0.8125, 0.1875, 0.8125, 0.1875, 0.8125, 0.1875, 0.8125, 0.1875, 0.8125, 0.1875, 0.8125, 0.1875, 0.8125, 0.1875, 0.8125, 0.1875, 0.8125, 0.1875, 0.8125, 0.1875, 0.8125, 0.1875, 0.8125, 0.1875, 0.8125, 0.1875, 0.8125, 0.1875, 0.8125, 0.1875, 0.8125, 0.1875, 0.8125, 0.1875, 0.8125, 0.1875, 0.8125])
me_icosphere.materials.append(mat_yellowy)
me_icosphere.use_remesh_preserve_volume = False
me_icosphere.use_remesh_preserve_attributes = False
me_icosphere.use_mirror_vertex_groups = False
me_icosphere.update()
me_cube_001 = bpy.data.meshes.new('Cube.001')
me_cube_001.from_pydata([(-0.985, 0.8265, -2.4), (-1.101, 0.6279, 2.094), (-1.059, -0.5084, -2.4), (-0.921, -0.5032, 2.116), (-1.059, -0.6659, 1.95), (-1.097, 0.7734, 1.907), (-0.9284, -0.725, -0.1762), (-0.8488, 0.8265, -0.582), (-0.985, 0.8265, 0.242), (-0.65, 0.8615, -0.582), (-0.6352, -0.5032, 2.249), (-0.65, 1.0, -2.4), (-0.65, -1.0, 1.95), (-0.6577, -0.9933, -0.2622), (-0.7185, -0.9402, 0.242), (-0.65, -1.0, -2.4), (-0.6352, 0.5425, 2.249), (-0.65, 0.8454, 1.95), (-0.65, 1.0, 0.242), (-1.121, -0.7003, 1.59), (-1.085, 0.8028, 1.59), (-0.65, -1.081, 1.59), (-0.7033, 1.042, 1.59), (-1.001, -0.6793, 0.05701), (-1.059, 0.4599, -2.4), (-0.9485, 0.4599, -0.582), (-1.059, 0.4117, 0.242), (-0.65, 0.2839, -2.4), (-0.6352, 0.1681, 2.249), (-1.154, 0.3093, 1.59), (-1.059, -0.1746, -2.4), (-0.9485, -0.1746, -0.582), (-0.6352, -0.2718, 2.249), (-0.65, -0.5574, -2.4), (-1.121, -0.3498, 1.59), (-1.059, -0.1423, 0.242), (-1.105, -0.1746, -0.5574), (-1.105, 0.4599, -0.5574), (-1.42, -0.07777, 0.1397), (-1.42, 0.3474, 0.1397), (-1.148, -0.08328, -0.6742), (-1.148, 0.3663, -0.6742), (-1.716, -0.06043, -0.5398), (-1.716, 0.3321, -0.5398), (-1.184, -0.03551, -0.9862), (-1.213, -0.004522, -1.011), (-1.213, 0.2857, -1.011), (-1.184, 0.3173, -0.9862), (-1.609, 0.01097, -0.9993), (-1.64, -0.01669, -0.9726), (-1.64, 0.2896, -0.9726), (-1.609, 0.2625, -0.9993), (-1.218, 0.001398, -1.395), (-1.259, 0.04401, -1.434), (-1.259, 0.2232, -1.434), (-1.218, 0.2679, -1.395), (-1.582, 0.2466, -1.384), (-1.538, 0.2068, -1.426), (-1.538, 0.05494, -1.426), (-1.582, 0.01562, -1.384), (-0.325, -1.0, -2.4), (-0.3176, 0.5425, 2.261), (-0.325, 0.8454, 1.95), (-0.325, 0.8615, -0.582), (-0.3832, 1.043, 0.242), (-0.3176, -0.5032, 2.261), (-0.325, 1.0, -2.4), (-0.325, -1.0, 1.95), (-0.2253, -1.007, -0.4542), (-0.325, -1.081, 1.59), (-0.325, 1.006, 1.59), (-0.325, 0.2839, -2.4), (-0.3176, 0.1681, 2.261), (-0.3176, -0.2718, 2.261), (-0.325, -0.5574, -2.4), (-1.02, -0.6384, 1.129), (-0.985, 0.7888, 1.101), (-0.6088, -0.9567, 1.212), (-0.5506, 0.9623, 1.174), (-1.059, 0.3875, 1.101), (-1.059, -0.238, 1.101), (-0.325, 0.9623, 1.171), (-0.0692, -1.016, 1.101), (-1.02, -0.6384, 1.027), (-1.008, 0.6714, 0.8688), (-0.629, -0.9567, 0.9585), (-0.65, 0.8983, 0.6403), (-1.059, 0.3903, 0.9989), (-1.059, -0.2267, 0.9989), (-0.3832, 0.9416, 0.6403), (-0.1438, -1.002, 0.7492), (-0.1984, -0.9063, 1.069), (-0.5583, -0.8629, 1.181), (-0.5786, -0.8629, 0.9717), (-0.1984, -0.9063, 0.7789), (-1.059, -0.6431, 1.566), (-0.985, 0.7702, 1.566), (-0.6578, -0.9942, 1.566), (-0.65, 0.9437, 1.566), (-1.059, 0.3755, 1.566), (-1.059, -0.2852, 1.566), (-0.325, 0.9437, 1.566), (-0.3012, -1.0, 1.566), (-0.985, 0.8171, 0.4572), (-0.9995, 0.456, 0.3269), (-0.3832, 1.034, 0.4572), (-0.2481, -1.0, 0.5385), (-1.008, -0.6431, 0.3269), (-0.6971, -0.9541, 0.3571), (-0.65, 0.9905, 0.4572), (-1.008, -0.2184, 0.3269), (-0.608, -1.081, 1.59), (-0.608, 0.8615, -0.582), (-0.608, 0.2839, -2.4), (-0.5076, -0.9651, 1.214), (-0.5604, -0.9623, 0.8976), (-0.6155, 0.9039, 0.6403), (-0.5942, -0.5032, 2.251), (-0.608, 1.0, -2.4), (-0.608, -1.0, 1.95), (-0.3673, -1.0, -0.3148), (-0.608, -1.0, 0.242), (-0.5942, 0.1681, 2.251), (-0.5942, -0.2718, 2.251), (-0.4798, -1.0, -2.4), (-0.5942, 0.5425, 2.251), (-0.608, 0.8454, 1.95), (-0.6155, 1.006, 0.242), (-0.6612, 1.042, 1.59), (-0.608, -0.5574, -2.4), (-0.5086, 0.9623, 1.174), (-0.4767, -0.8713, 1.182), (-0.523, -0.8685, 0.9218), (-0.608, 0.9437, 1.566), (-0.6117, -0.9949, 1.566), (-0.6155, 0.9961, 0.4572), (-0.6019, -0.9972, 0.3088), (-0.2559, -1.196, 0.1246), (-0.2737, -1.195, 0.2519), (-0.2481, -1.003, 0.5108), (-0.3673, -1.195, -0.2296), (-0.5746, -1.195, 0.2539), (-0.5453, -1.162, 0.3411), (-0.858, -0.7689, -0.4157), (-0.8488, 0.8265, -0.6536), (-0.65, -1.0, -0.4075), (-0.9485, 0.4599, -0.6536), (-0.9485, -0.1746, -0.6536), (-0.2292, -1.007, -0.5307), (-0.325, 0.8615, -0.6536), (-0.65, 0.8615, -0.6536), (-0.608, 0.8615, -0.6536), (-0.3717, -1.0, -0.3968), (-0.2292, -0.9195, -0.5307), (-0.325, -0.9129, -2.4), (-0.4798, -0.9129, -2.4), (-0.3717, -0.9129, -0.3968), (-0.2253, -1.202, -0.369), (-0.325, -1.195, 0.3432), (-0.2559, -1.136, 0.1246), (-0.2737, -1.134, 0.2519), (-0.7781, -0.5032, 2.183), (-0.8175, 0.9133, -2.4), (-0.8544, -0.8329, 1.95), (-0.7987, -0.8539, -0.1402), (-0.8544, -0.7542, -2.4), (-0.7781, 0.5425, 2.183), (-0.8461, 0.7945, 1.95), (-0.8175, 0.9133, 0.242), (-0.894, 0.9224, 1.59), (-0.8544, -0.366, -2.4), (-0.7678, 0.8755, 1.119), (-0.8886, -0.7916, 0.242), (-0.7494, 0.844, -0.582), (-0.8856, -0.8905, 1.59), (-0.8544, 0.3719, -2.4), (-0.8146, -0.7976, 1.171), (-0.8175, 0.8058, 0.771), (-0.8247, -0.7976, 0.993), (-0.8583, -0.8186, 1.566), (-0.8175, 0.8569, 1.566), (-0.8779, -0.7986, 0.4071), (-0.8175, 0.9038, 0.4572), (-0.7494, 0.844, -0.6536), (-0.754, -0.8844, -0.4116), (0.0, 1.0, -2.4), (0.0, 0.5425, 2.274), (0.0, -1.0, -2.4), (0.0, -0.5032, 2.274), (0.985, 0.8265, -2.4), (0.921, 0.5425, 2.116), (1.059, -0.5084, -2.4), (0.921, -0.5032, 2.116), (0.0, 0.8454, 1.95), (0.0, -1.0, 1.95), (1.059, -0.6659, 1.95), (0.985, 0.6719, 1.95), (0.0, -1.0, -0.6464), (0.9284, -0.725, -0.1762), (0.8488, 0.8265, -0.582), (0.0, 0.8615, -0.582), (0.0, 1.043, 0.242), (0.985, 0.8265, 0.242), (0.65, 0.8615, -0.582), (0.6352, -0.5032, 2.249), (0.65, 1.0, -2.4), (0.65, -1.0, 1.95), (0.6577, -0.9933, -0.2622), (0.7185, -0.9402, 0.242), (0.65, -1.0, -2.4), (0.6352, 0.5425, 2.249), (0.65, 0.8454, 1.95), (0.65, 1.0, 0.242), (0.0, 1.006, 1.59), (0.0, -1.081, 1.59), (1.121, -0.7003, 1.59), (1.085, 0.8028, 1.59), (0.65, -1.081, 1.59), (0.7033, 1.042, 1.59), (1.001, -0.6793, 0.05701), (0.0, 0.2839, -2.4), (0.0, 0.1681, 2.274), (1.059, 0.4599, -2.4), (0.921, 0.2396, 2.116), (1.059, 0.3043, 1.95), (0.9485, 0.4599, -0.582), (1.059, 0.4117, 0.242), (0.65, 0.2839, -2.4), (0.6352, 0.1681, 2.249), (1.158, 0.4092, 1.59), (0.0, -0.2718, 2.274), (1.059, -0.1746, -2.4), (0.0, -0.5574, -2.4), (0.921, -0.3271, 2.116), (1.059, -0.3314, 1.95), (0.9485, -0.1746, -0.582), (0.6352, -0.2718, 2.249), (0.65, -0.5574, -2.4), (1.121, -0.3498, 1.59), (1.059, -0.1423, 0.242), (1.037, -0.1746, -0.6208), (1.037, 0.4599, -0.6208), (1.268, -0.1423, 0.0587), (1.268, 0.4117, 0.0587), (1.117, -0.08328, -0.6575), (1.117, 0.3663, -0.6575), (1.364, -0.09902, -0.1446), (1.434, 0.2873, -0.1446), (1.383, -0.07699, -0.741), (1.455, -0.1534, -0.6807), (1.505, 0.2589, -0.6813), (1.445, 0.2702, -0.741), (1.483, -0.1459, -0.3656), (1.423, -0.0652, -0.2871), (1.478, 0.2362, -0.2871), (1.528, 0.2359, -0.3648), (1.76, -0.2035, -0.7115), (1.843, -0.07931, -0.7169), (1.875, 0.09701, -0.7169), (1.807, 0.1896, -0.7123), (1.828, 0.1685, -0.422), (1.895, 0.07678, -0.4386), (1.868, -0.0727, -0.4386), (1.786, -0.1966, -0.4225), (0.325, -1.0, -2.4), (0.3176, 0.5425, 2.261), (0.325, 0.8454, 1.95), (0.325, 0.8615, -0.582), (0.3832, 1.043, 0.242), (0.3176, -0.5032, 2.261), (0.325, 1.0, -2.4), (0.325, -1.0, 1.95), (0.2253, -1.007, -0.4542), (0.325, -1.081, 1.59), (0.325, 1.006, 1.59), (0.325, 0.2839, -2.4), (0.3176, 0.1681, 2.261), (0.3176, -0.2718, 2.261), (0.325, -0.5574, -2.4), (0.0, -1.027, 1.101), (1.02, -0.6384, 1.129), (0.985, 0.7888, 1.101), (0.6088, -0.9567, 1.212), (0.5506, 0.9623, 1.174), (0.0, 0.9623, 1.171), (1.059, 0.3875, 1.101), (1.059, -0.238, 1.101), (0.325, 0.9623, 1.171), (0.0692, -1.016, 1.101), (0.0, -1.177, 0.7374), (1.02, -0.6384, 1.027), (1.008, 0.6714, 0.8688), (0.629, -0.9567, 0.9585), (0.65, 0.8983, 0.6403), (1.059, 0.3903, 0.9989), (1.059, -0.2267, 0.9989), (0.3832, 0.9416, 0.6403), (0.1438, -1.002, 0.7492), (0.0, 0.9416, 0.6403), (0.1984, -0.9063, 1.069), (0.5583, -0.8629, 1.181), (0.5786, -0.8629, 0.9717), (0.1984, -0.9063, 0.7789), (0.0, 0.9437, 1.566), (0.0, -1.0, 1.566), (1.059, -0.6431, 1.566), (0.985, 0.7702, 1.566), (0.6578, -0.9942, 1.566), (0.65, 0.9437, 1.566), (1.059, 0.3755, 1.566), (1.059, -0.2852, 1.566), (0.325, 0.9437, 1.566), (0.3012, -1.0, 1.566), (0.0, -1.226, 0.5385), (0.985, 0.8171, 0.4572), (0.9995, 0.456, 0.3269), (0.3832, 1.034, 0.4572), (0.2481, -1.0, 0.5385), (0.0, 1.034, 0.4572), (1.008, -0.6431, 0.3269), (0.6971, -0.9541, 0.3571), (0.65, 0.9905, 0.4572), (1.008, -0.2184, 0.3269), (0.608, -1.081, 1.59), (0.608, 0.8615, -0.582), (0.608, 0.2839, -2.4), (0.5076, -0.9651, 1.214), (0.5604, -0.9623, 0.8976), (0.6155, 0.9039, 0.6403), (0.5942, -0.5032, 2.251), (0.608, 1.0, -2.4), (0.608, -1.0, 1.95), (0.3673, -1.0, -0.3148), (0.608, -1.0, 0.242), (0.5942, 0.1681, 2.251), (0.5942, -0.2718, 2.251), (0.4798, -1.0, -2.4), (0.5942, 0.5425, 2.251), (0.608, 0.8454, 1.95), (0.6155, 1.006, 0.242), (0.6612, 1.042, 1.59), (0.608, -0.5574, -2.4), (0.5086, 0.9623, 1.174), (0.4767, -0.8713, 1.182), (0.523, -0.8685, 0.9218), (0.608, 0.9437, 1.566), (0.6117, -0.9949, 1.566), (0.6155, 0.9961, 0.4572), (0.6019, -0.9972, 0.3088), (0.0, -1.195, 0.3432), (0.0, -1.195, -0.5612), (0.0, -1.106, 0.5108), (0.2559, -1.196, 0.1246), (0.2737, -1.195, 0.2519), (0.2481, -1.003, 0.5108), (0.3673, -1.195, -0.2296), (0.5746, -1.195, 0.2539), (0.5453, -1.162, 0.3411), (0.0, -1.0, -0.7154), (0.858, -0.7689, -0.4157), (0.8488, 0.8265, -0.6536), (0.0, 0.8615, -0.6536), (0.65, -1.0, -0.4075), (0.9485, 0.4599, -0.6536), (0.9485, -0.1746, -0.6536), (0.2292, -1.007, -0.5307), (0.325, 0.8615, -0.6536), (0.65, 0.8615, -0.6536), (0.608, 0.8615, -0.6536), (0.3717, -1.0, -0.3968), (0.2292, -0.9195, -0.5307), (0.325, -0.9129, -2.4), (0.4798, -0.9129, -2.4), (0.3717, -0.9129, -0.3968), (0.0, -1.195, 0.2414), (0.0, -1.195, 0.08895), (0.2253, -1.202, -0.369), (0.325, -1.195, 0.3432), (0.0, -1.135, 0.2414), (0.0, -1.135, 0.08895), (0.2559, -1.136, 0.1246), (0.2737, -1.134, 0.2519), (0.7781, -0.5032, 2.183), (0.8175, 0.9133, -2.4), (0.8544, -0.8329, 1.95), (0.7987, -0.8539, -0.1402), (0.8544, -0.7542, -2.4), (0.7781, 0.5425, 2.183), (0.8175, 0.7587, 1.95), (0.8175, 0.9133, 0.242), (0.894, 0.9224, 1.59), (0.7781, 0.2039, 2.183), (0.8544, -0.366, -2.4), (0.7781, -0.2994, 2.183), (0.7678, 0.8755, 1.119), (0.8886, -0.7916, 0.242), (0.7494, 0.844, -0.582), (0.8856, -0.8905, 1.59), (0.8544, 0.3719, -2.4), (0.8146, -0.7976, 1.171), (0.8175, 0.8058, 0.771), (0.8247, -0.7976, 0.993), (0.8583, -0.8186, 1.566), (0.8175, 0.8569, 1.566), (0.8779, -0.7986, 0.4071), (0.8175, 0.9038, 0.4572), (0.7494, 0.844, -0.6536), (0.754, -0.8844, -0.4116), (-1.098, -0.4964, 2.163), (-1.214, -0.4964, 2.056), (-1.214, 0.2463, 2.056), (-1.214, 0.5492, 2.056), (-1.462, -0.4529, 1.604), (-1.41, 0.5363, 1.62), (-1.502, 0.3405, 1.618), (-1.04, 0.4635, 2.194), (-0.8956, 0.4183, 2.232), (-0.9818, 0.1748, 2.226), (-1.174, -0.5002, 1.473), (-1.158, 0.5123, 1.469), (-1.178, 0.316, 1.444), (-1.214, -0.3203, 2.056), (-1.502, -0.2952, 1.618), (-0.9818, -0.265, 2.226), (-1.147, -0.3431, 1.454), (-1.098, 0.2106, 2.163), (-0.9818, -0.3244, 2.226), (-1.098, -0.2927, 2.163), (-1.507, 0.3034, 1.068), (-1.444, 0.46, 1.106), (-1.474, -0.331, 1.074), (-1.207, -0.3688, 1.044), (-1.195, 0.4407, 1.047), (-1.199, 0.2838, 1.022), (-1.507, -0.2049, 1.068), (-1.182, -0.2432, 1.041), (-1.479, 0.2521, 0.8826), (-1.43, 0.3721, 0.9199), (-1.453, -0.2341, 0.8883), (-1.226, -0.2631, 0.858), (-1.217, 0.3573, 0.8612), (-1.22, 0.2371, 0.8366), (-1.479, -0.1375, 0.8826), (-1.207, -0.1668, 0.8554), (1.472, 0.1935, 0.7219), (1.428, -0.05401, 0.7137), (1.808, -0.1168, 0.7126), (1.849, 0.1105, 0.7201), (1.426, 0.1902, 0.7762), (1.388, -0.0574, 0.7531), (1.799, -0.1202, 0.8178), (1.834, 0.1071, 0.839), (1.239, 0.1794, 1.283), (1.2, -0.06813, 1.26), (1.437, -0.131, 1.213), (1.472, 0.09634, 1.234), (1.243, 0.1622, 1.816), (1.2, -0.08531, 1.807), (1.453, -0.1481, 1.81), (1.494, 0.07916, 1.818), (1.342, 0.1561, 2.139), (1.305, -0.09148, 2.163), (1.496, -0.1543, 1.873), (1.53, 0.073, 1.851), (1.889, 0.1432, 2.23), (1.878, -0.1044, 2.273), (1.827, -0.1672, 1.92), (1.837, 0.06011, 1.88), (2.022, 0.1395, 2.157), (2.028, -0.1081, 2.201), (1.895, -0.1709, 1.923), (1.889, 0.05641, 1.883), (2.121, 0.1334, 2.052), (2.152, -0.1141, 2.085), (1.952, -0.1769, 1.903), (1.924, 0.05037, 1.873), (2.129, 0.125, 1.686), (2.159, -0.1225, 1.719), (1.966, -0.1853, 1.72), (1.938, 0.04196, 1.69), (1.273, -0.06246, 0.8587), (1.311, 0.1851, 0.8818), (1.605, 0.102, 0.9468), (1.569, -0.1253, 0.9257), (1.432, -0.02665, -2.269), (1.483, 0.2589, -2.264), (1.858, 0.1735, -2.265), (1.81, -0.0887, -2.27), (1.484, 0.002456, -2.446), (1.523, 0.218, -2.442), (1.806, 0.1536, -2.443), (1.77, -0.04438, -2.447), (1.467, 0.2341, -0.715), (1.496, 0.2055, -0.3205), (1.451, -0.04209, -0.3205), (1.416, -0.05146, -0.715), (1.866, 0.1224, -0.3909), (1.84, 0.1487, -0.7531), (1.793, -0.1135, -0.7531), (1.825, -0.1049, -0.3909)], [], [(163, 161, 3, 4), (1, 5, 413, 411), (62, 61, 186, 193), (175, 24, 0, 162), (72, 221, 186, 61), (70, 62, 193, 213), (32, 28, 417, 423), (174, 163, 4, 19), (184, 164, 6, 143), (146, 25, 7, 144), (149, 63, 200, 361), (164, 172, 23, 6), (25, 26, 8, 7), (63, 64, 201, 200), (120, 121, 14, 13), (152, 120, 13, 145), (111, 119, 12, 21), (113, 27, 11, 118), (119, 117, 10, 12), (167, 166, 16, 17), (20, 29, 420, 419), (169, 167, 17, 22), (183, 173, 9, 150), (173, 168, 18, 9), (180, 169, 22, 98), (134, 111, 21, 97), (179, 174, 19, 95), (99, 29, 20, 96), (101, 70, 213, 303), (100, 34, 29, 99), (16, 166, 415, 416), (129, 33, 27, 113), (35, 26, 39, 38), (147, 31, 25, 146), (4, 3, 409, 412), (73, 230, 221, 72), (170, 30, 24, 175), (161, 10, 426, 408), (3, 161, 408, 409), (165, 2, 30, 170), (65, 188, 230, 73), (166, 1, 411, 415), (143, 6, 31, 147), (6, 23, 35, 31), (124, 15, 33, 129), (28, 16, 416, 417), (95, 19, 34, 100), (39, 37, 41, 43), (26, 25, 37, 39), (31, 35, 38, 36), (25, 31, 36, 37), (43, 41, 47, 50), (37, 36, 40, 41), (36, 38, 42, 40), (38, 39, 43, 42), (40, 42, 49, 44), (41, 40, 44, 47), (42, 43, 50, 49), (45, 46, 47, 44), (49, 50, 51, 48), (50, 47, 46, 51), (48, 45, 44, 49), (48, 51, 56, 59), (45, 48, 59, 52), (53, 58, 57, 54), (51, 46, 55, 56), (53, 54, 55, 52), (57, 58, 59, 56), (54, 57, 56, 55), (58, 53, 52, 59), (46, 45, 52, 55), (187, 60, 74, 232), (117, 65, 73, 123), (123, 73, 72, 122), (232, 74, 71, 220), (133, 128, 70, 101), (304, 214, 69, 102), (194, 188, 65, 67), (220, 71, 66, 185), (214, 194, 67, 69), (358, 197, 68, 148), (68, 197, 350, 157), (112, 127, 64, 63), (151, 112, 63, 149), (128, 126, 62, 70), (122, 72, 61, 125), (126, 125, 61, 62), (289, 279, 82, 90), (116, 130, 81, 89), (83, 75, 80, 88), (88, 80, 79, 87), (89, 81, 284, 298), (87, 79, 76, 84), (178, 176, 75, 83), (114, 77, 92, 131), (177, 171, 78, 86), (182, 177, 86, 109), (136, 115, 85, 108), (181, 178, 83, 107), (104, 87, 84, 103), (105, 89, 298, 318), (110, 88, 87, 104), (107, 83, 88, 110), (135, 116, 89, 105), (313, 289, 90, 106), (132, 131, 92, 93), (115, 90, 94, 132), (90, 82, 91, 94), (77, 85, 93, 92), (279, 304, 102, 82), (130, 133, 101, 81), (75, 95, 100, 80), (80, 100, 99, 79), (81, 101, 303, 284), (79, 99, 96, 76), (176, 179, 95, 75), (114, 134, 97, 77), (171, 180, 98, 78), (127, 135, 105, 64), (23, 107, 110, 35), (35, 110, 104, 26), (64, 105, 318, 201), (26, 104, 103, 8), (172, 181, 107, 23), (121, 136, 108, 14), (168, 182, 109, 18), (121, 120, 140, 141), (18, 109, 135, 127), (82, 102, 134, 114), (78, 98, 133, 130), (85, 115, 132, 93), (94, 91, 131, 132), (109, 86, 116, 135), (106, 90, 115, 136), (82, 114, 131, 91), (86, 78, 130, 116), (17, 16, 125, 126), (28, 122, 125, 16), (22, 17, 126, 128), (150, 9, 112, 151), (9, 18, 127, 112), (98, 22, 128, 133), (32, 123, 122, 28), (10, 117, 123, 32), (336, 372, 371, 264, 278, 341), (74, 129, 113, 71), (102, 69, 111, 134), (67, 65, 117, 119), (71, 113, 118, 66), (69, 67, 119, 111), (148, 68, 120, 152), (120, 68, 157, 140), (349, 351, 139, 158), (158, 139, 142, 141), (157, 158, 141, 140), (106, 136, 142, 139), (136, 121, 141, 142), (313, 106, 139, 351), (152, 124, 155, 156), (11, 150, 151, 118), (118, 151, 149, 66), (187, 358, 148, 60), (2, 143, 147, 30), (30, 147, 146, 24), (162, 183, 150, 11), (124, 152, 145, 15), (66, 149, 361, 185), (24, 146, 144, 0), (165, 184, 143, 2), (154, 153, 156, 155), (148, 152, 156, 153), (60, 148, 153, 154), (375, 137, 157, 350), (138, 374, 349, 158), (137, 138, 158, 157), (379, 378, 160, 159), (374, 138, 160, 378), (138, 137, 159, 160), (137, 375, 379, 159), (15, 145, 184, 165), (0, 144, 183, 162), (8, 103, 182, 168), (14, 108, 181, 172), (76, 96, 180, 171), (77, 97, 179, 176), (108, 85, 178, 181), (103, 84, 177, 182), (84, 76, 171, 177), (85, 77, 176, 178), (5, 20, 419, 413), (15, 165, 170, 33), (33, 170, 175, 27), (34, 19, 418, 424), (97, 21, 174, 179), (96, 20, 169, 180), (7, 8, 168, 173), (144, 7, 173, 183), (20, 5, 167, 169), (19, 4, 412, 418), (5, 1, 166, 167), (13, 14, 172, 164), (145, 13, 164, 184), (21, 12, 163, 174), (27, 175, 162, 11), (12, 10, 161, 163), (384, 195, 192, 382), (224, 196, 190, 223), (266, 193, 186, 265), (398, 383, 189, 222), (276, 265, 186, 221), (274, 213, 193, 266), (229, 216, 196, 224), (397, 215, 195, 384), (407, 359, 198, 385), (363, 360, 199, 225), (366, 361, 200, 267), (385, 198, 219, 395), (225, 199, 202, 226), (267, 200, 201, 268), (332, 207, 208, 333), (369, 362, 207, 332), (323, 217, 206, 331), (325, 330, 205, 227), (331, 206, 204, 329), (388, 211, 210, 387), (391, 387, 210, 228), (390, 218, 211, 388), (406, 367, 203, 396), (396, 203, 212, 389), (403, 308, 218, 390), (346, 307, 217, 323), (402, 305, 215, 397), (309, 306, 216, 229), (311, 303, 213, 274), (310, 309, 229, 238), (393, 391, 228, 236), (341, 325, 227, 237), (239, 242, 243, 226), (364, 363, 225, 235), (238, 229, 224, 234), (277, 276, 221, 230), (392, 398, 222, 231), (234, 224, 223, 233), (195, 234, 233, 192), (386, 392, 231, 191), (269, 277, 230, 188), (215, 238, 234, 195), (359, 364, 235, 198), (198, 235, 239, 219), (336, 341, 237, 209), (382, 393, 236, 204), (305, 310, 238, 215), (243, 247, 245, 241), (226, 243, 241, 225), (235, 240, 242, 239), (225, 241, 240, 235), (247, 254, 251, 245), (241, 245, 244, 240), (240, 244, 246, 242), (242, 246, 247, 243), (244, 248, 253, 246), (245, 251, 248, 244), (246, 253, 254, 247), (495, 248, 251, 492), (253, 494, 493, 254), (254, 493, 492, 251), (494, 253, 248, 495), (499, 496, 447, 446), (249, 256, 263, 252), (257, 258, 261, 262), (255, 260, 259, 250), (257, 498, 497, 258), (261, 496, 499, 262), (258, 497, 496, 261), (262, 499, 498, 257), (495, 492, 485, 484), (187, 232, 278, 264), (329, 335, 277, 269), (335, 334, 276, 277), (232, 220, 275, 278), (345, 311, 274, 340), (304, 312, 273, 214), (194, 271, 269, 188), (220, 185, 270, 275), (214, 273, 271, 194), (358, 365, 272, 197), (272, 376, 350, 197), (324, 267, 268, 339), (368, 366, 267, 324), (340, 274, 266, 338), (334, 337, 265, 276), (338, 266, 265, 337), (289, 297, 288, 279), (328, 296, 287, 342), (290, 295, 286, 280), (295, 294, 285, 286), (296, 298, 284, 287), (294, 291, 281, 285), (401, 290, 280, 399), (326, 343, 300, 282), (400, 293, 283, 394), (405, 321, 293, 400), (348, 320, 292, 327), (404, 319, 290, 401), (315, 314, 291, 294), (316, 318, 298, 296), (322, 315, 294, 295), (319, 322, 295, 290), (347, 316, 296, 328), (313, 317, 297, 289), (344, 301, 300, 343), (327, 344, 302, 297), (297, 302, 299, 288), (282, 300, 301, 292), (279, 288, 312, 304), (342, 287, 311, 345), (280, 286, 310, 305), (286, 285, 309, 310), (287, 284, 303, 311), (285, 281, 306, 309), (399, 280, 305, 402), (326, 282, 307, 346), (394, 283, 308, 403), (339, 268, 316, 347), (219, 239, 322, 319), (239, 226, 315, 322), (268, 201, 318, 316), (226, 202, 314, 315), (395, 219, 319, 404), (333, 208, 320, 348), (389, 212, 321, 405), (333, 356, 355, 332), (212, 339, 347, 321), (288, 326, 346, 312), (283, 342, 345, 308), (292, 301, 344, 327), (302, 344, 343, 299), (321, 347, 328, 293), (317, 348, 327, 297), (288, 299, 343, 326), (293, 328, 342, 283), (211, 338, 337, 210), (228, 210, 337, 334), (218, 340, 338, 211), (367, 368, 324, 203), (203, 324, 339, 212), (308, 345, 340, 218), (236, 228, 334, 335), (204, 236, 335, 329), (278, 275, 325, 341), (312, 346, 323, 273), (271, 331, 329, 269), (275, 270, 330, 325), (273, 323, 331, 271), (365, 369, 332, 272), (332, 355, 376, 272), (349, 377, 354, 351), (377, 356, 357, 354), (376, 355, 356, 377), (317, 354, 357, 348), (348, 357, 356, 333), (313, 351, 354, 317), (369, 373, 372, 336), (205, 330, 368, 367), (330, 270, 366, 368), (187, 264, 365, 358), (191, 231, 364, 359), (231, 222, 363, 364), (383, 205, 367, 406), (336, 209, 362, 369), (270, 185, 361, 366), (222, 189, 360, 363), (386, 191, 359, 407), (371, 372, 373, 370), (365, 370, 373, 369), (264, 371, 370, 365), (375, 350, 376, 352), (353, 377, 349, 374), (352, 376, 377, 353), (379, 380, 381, 378), (374, 378, 381, 353), (353, 381, 380, 352), (352, 380, 379, 375), (209, 386, 407, 362), (189, 383, 406, 360), (202, 389, 405, 314), (208, 395, 404, 320), (281, 394, 403, 306), (282, 399, 402, 307), (320, 404, 401, 292), (314, 405, 400, 291), (291, 400, 394, 281), (292, 401, 399, 282), (192, 233, 393, 382), (209, 237, 392, 386), (237, 227, 398, 392), (233, 223, 391, 393), (307, 402, 397, 217), (306, 403, 390, 216), (199, 396, 389, 202), (360, 406, 396, 199), (216, 390, 388, 196), (223, 190, 387, 391), (196, 388, 387, 190), (207, 385, 395, 208), (362, 407, 385, 207), (217, 397, 384, 206), (227, 205, 383, 398), (206, 384, 382, 204), (414, 410, 411, 413), (420, 424, 435, 433), (425, 417, 416, 415), (427, 423, 417, 425), (414, 413, 429, 428), (422, 421, 410, 414), (412, 409, 421, 422), (413, 419, 432, 429), (408, 426, 423, 427), (409, 408, 427, 421), (421, 427, 425, 410), (410, 425, 415, 411), (10, 32, 423, 426), (29, 34, 424, 420), (432, 433, 441, 440), (433, 435, 443, 441), (430, 434, 442, 438), (422, 414, 428, 434), (424, 418, 431, 435), (419, 420, 433, 432), (412, 422, 434, 430), (418, 412, 430, 431), (441, 436, 437, 440), (443, 442, 436, 441), (439, 438, 442, 443), (431, 430, 438, 439), (435, 431, 439, 443), (434, 428, 436, 442), (429, 432, 440, 437), (428, 429, 437, 436), (445, 446, 450, 449), (494, 499, 446, 445), (496, 493, 444, 447), (493, 494, 445, 444), (481, 480, 453, 452), (444, 445, 449, 448), (447, 444, 448, 451), (446, 447, 451, 450), (455, 452, 456, 459), (482, 481, 452, 455), (483, 482, 455, 454), (480, 483, 454, 453), (457, 458, 462, 461), (454, 455, 459, 458), (453, 454, 458, 457), (452, 453, 457, 456), (463, 460, 464, 467), (456, 457, 461, 460), (459, 456, 460, 463), (458, 459, 463, 462), (466, 467, 471, 470), (462, 463, 467, 466), (461, 462, 466, 465), (460, 461, 465, 464), (469, 470, 474, 473), (465, 466, 470, 469), (464, 465, 469, 468), (467, 464, 468, 471), (475, 472, 476, 479), (468, 469, 473, 472), (471, 468, 472, 475), (470, 471, 475, 474), (477, 478, 479, 476), (474, 475, 479, 478), (473, 474, 478, 477), (472, 473, 477, 476), (449, 450, 483, 480), (450, 451, 482, 483), (451, 448, 481, 482), (448, 449, 480, 481), (487, 484, 488, 491), (497, 498, 487, 486), (492, 497, 486, 485), (498, 495, 484, 487), (489, 490, 491, 488), (486, 487, 491, 490), (485, 486, 490, 489), (484, 485, 489, 488), (255, 250, 492, 493), (249, 252, 494, 495), (259, 260, 496, 497), (263, 256, 498, 499), (250, 259, 497, 492), (256, 249, 495, 498), (252, 263, 499, 494), (260, 255, 493, 496), (60, 154, 155, 124, 129, 74)])
_uv = me_cube_001.uv_layers.new(name='UVMap')
_uv.uv.foreach_set('vector', [0.0625, 0.9511, 0.0625, 0.9511, 0.0625, 0.9511, 0.0625, 0.9511, 0.0625, 0.9511, 0.0625, 0.9511, 0.0625, 0.9511, 0.0625, 0.9511, 0.0625, 0.9511, 0.0625, 0.9511, 0.0625, 0.9511, 0.0625, 0.9511, 0.125, 0.9511, 0.125, 0.9511, 0.125, 0.9511, 0.125, 0.9511, 0.0625, 0.9511, 0.0625, 0.9511, 0.0625, 0.9511, 0.0625, 0.9511, 0.0625, 0.9511, 0.0625, 0.9511, 0.0625, 0.9511, 0.0625, 0.9511, 0.0625, 0.9511, 0.0625, 0.9511, 0.0625, 0.9511, 0.0625, 0.9511, 0.0625, 0.9511, 0.0625, 0.9511, 0.0625, 0.9511, 0.0625, 0.9511, 0.0625, 0.9511, 0.0625, 0.9511, 0.0625, 0.9511, 0.0625, 0.9511, 0.0625, 0.9511, 0.0625, 0.9511, 0.0625, 0.9511, 0.0625, 0.9511, 0.0625, 0.9511, 0.0625, 0.9511, 0.0625, 0.9511, 0.0625, 0.9511, 0.0625, 0.9511, 0.0625, 0.9511, 0.0625, 0.9511, 0.0625, 0.9511, 0.125, 0.9511, 0.125, 0.9511, 0.125, 0.9511, 0.125, 0.9511, 0.0625, 0.9511, 0.0625, 0.9511, 0.0625, 0.9511, 0.0625, 0.9511, 0.0625, 0.6386, 0.0625, 0.6386, 0.0625, 0.6386, 0.0625, 0.6386, 0.0625, 0.9511, 0.0625, 0.9511, 0.0625, 0.9511, 0.0625, 0.9511, 0.0625, 0.9511, 0.0625, 0.9511, 0.0625, 0.9511, 0.0625, 0.9511, 0.125, 0.9511, 0.125, 0.9511, 0.125, 0.9511, 0.125, 0.9511, 0.0625, 0.9511, 0.0625, 0.9511, 0.0625, 0.9511, 0.0625, 0.9511, 0.0625, 0.9511, 0.0625, 0.9511, 0.0625, 0.9511, 0.0625, 0.9511, 0.0625, 0.9511, 0.0625, 0.9511, 0.0625, 0.9511, 0.0625, 0.9511, 0.0625, 0.9511, 0.0625, 0.9511, 0.0625, 0.9511, 0.0625, 0.9511, 0.0625, 0.9511, 0.0625, 0.9511, 0.0625, 0.9511, 0.0625, 0.9511, 0.0625, 0.9511, 0.0625, 0.9511, 0.0625, 0.9511, 0.0625, 0.9511, 0.0625, 0.9511, 0.0625, 0.9511, 0.0625, 0.9511, 0.0625, 0.9511, 0.0625, 0.9511, 0.0625, 0.9511, 0.0625, 0.9511, 0.0625, 0.9511, 0.0625, 0.9511, 0.0625, 0.9511, 0.0625, 0.9511, 0.0625, 0.9511, 0.0625, 0.9511, 0.0625, 0.9511, 0.0625, 0.9511, 0.0625, 0.9511, 0.0625, 0.9511, 0.0625, 0.9511, 0.0625, 0.9511, 0.0625, 0.9511, 0.0625, 0.9511, 0.0625, 0.9511, 0.0625, 0.9511, 0.0625, 0.9511, 0.0625, 0.9511, 0.0625, 0.9511, 0.0625, 0.9511, 0.0625, 0.9511, 0.125, 0.9511, 0.125, 0.9511, 0.125, 0.9511, 0.125, 0.9511, 0.0625, 0.9511, 0.0625, 0.9511, 0.0625, 0.9511, 0.0625, 0.9511, 0.0625, 0.9511, 0.0625, 0.9511, 0.0625, 0.9511, 0.0625, 0.9511, 0.0625, 0.9511, 0.0625, 0.9511, 0.0625, 0.9511, 0.0625, 0.9511, 0.0625, 0.9511, 0.0625, 0.9511, 0.0625, 0.9511, 0.0625, 0.9511, 0.125, 0.9511, 0.125, 0.9511, 0.125, 0.9511, 0.125, 0.9511, 0.0625, 0.9511, 0.0625, 0.9511, 0.0625, 0.9511, 0.0625, 0.9511, 0.0625, 0.9511, 0.0625, 0.9511, 0.0625, 0.9511, 0.0625, 0.9511, 0.125, 0.9511, 0.125, 0.9511, 0.125, 0.9511, 0.125, 0.9511, 0.0625, 0.9511, 0.0625, 0.9511, 0.0625, 0.9511, 0.0625, 0.9511, 0.0625, 0.9511, 0.0625, 0.9511, 0.0625, 0.9511, 0.0625, 0.9511, 0.0625, 0.9511, 0.0625, 0.9511, 0.0625, 0.9511, 0.0625, 0.9511, 0.0625, 0.9511, 0.0625, 0.9511, 0.0625, 0.9511, 0.0625, 0.9511, 0.125, 0.9511, 0.125, 0.9511, 0.125, 0.9511, 0.125, 0.9511, 0.0625, 0.9511, 0.0625, 0.9511, 0.0625, 0.9511, 0.0625, 0.9511, 0.0625, 0.9511, 0.0625, 0.9511, 0.0625, 0.9511, 0.0625, 0.9511, 0.0625, 0.9511, 0.0625, 0.9511, 0.0625, 0.9511, 0.0625, 0.9511, 0.0625, 0.9511, 0.0625, 0.9511, 0.0625, 0.9511, 0.0625, 0.9511, 0.0625, 0.9511, 0.0625, 0.9511, 0.0625, 0.9511, 0.0625, 0.9511, 0.0625, 0.9511, 0.0625, 0.9511, 0.0625, 0.9511, 0.0625, 0.9511, 0.0625, 0.9511, 0.0625, 0.9511, 0.0625, 0.9511, 0.0625, 0.9511, 0.0625, 0.9511, 0.0625, 0.9511, 0.0625, 0.9511, 0.0625, 0.9511, 0.0625, 0.9511, 0.0625, 0.9511, 0.0625, 0.9511, 0.0625, 0.9511, 0.0625, 0.9511, 0.0625, 0.9511, 0.0625, 0.9511, 0.0625, 0.9511, 0.0625, 0.9511, 0.0625, 0.9511, 0.0625, 0.9511, 0.0625, 0.9511, 0.0625, 0.9511, 0.0625, 0.9511, 0.0625, 0.9511, 0.0625, 0.9511, 0.0625, 0.9511, 0.0625, 0.9511, 0.0625, 0.9511, 0.0625, 0.9511, 0.0625, 0.9511, 0.0625, 0.9511, 0.0625, 0.9511, 0.0625, 0.9511, 0.0625, 0.9511, 0.0625, 0.9511, 0.0625, 0.9511, 0.0625, 0.9511, 0.0625, 0.9511, 0.0625, 0.9511, 0.0625, 0.9511, 0.0625, 0.9511, 0.0625, 0.9511, 0.0625, 0.9511, 0.0625, 0.9511, 0.0625, 0.9511, 0.0625, 0.6386, 0.0625, 0.6386, 0.0625, 0.6386, 0.0625, 0.6386, 0.0625, 0.6386, 0.0625, 0.6386, 0.0625, 0.6386, 0.0625, 0.6386, 0.0625, 0.6386, 0.0625, 0.6386, 0.0625, 0.6386, 0.0625, 0.6386, 0.0625, 0.6386, 0.0625, 0.6386, 0.0625, 0.6386, 0.0625, 0.6386, 0.0625, 0.6386, 0.0625, 0.6386, 0.0625, 0.6386, 0.0625, 0.6386, 0.0625, 0.6386, 0.0625, 0.6386, 0.0625, 0.6386, 0.0625, 0.6386, 0.0625, 0.6386, 0.0625, 0.6386, 0.0625, 0.6386, 0.0625, 0.6386, 0.0625, 0.6386, 0.0625, 0.6386, 0.0625, 0.6386, 0.0625, 0.6386, 0.0625, 0.6386, 0.0625, 0.6386, 0.0625, 0.6386, 0.0625, 0.6386, 0.125, 0.9511, 0.125, 0.9511, 0.125, 0.9511, 0.125, 0.9511, 0.0625, 0.9511, 0.0625, 0.9511, 0.0625, 0.9511, 0.0625, 0.9511, 0.0625, 0.9511, 0.0625, 0.9511, 0.0625, 0.9511, 0.0625, 0.9511, 0.125, 0.9511, 0.125, 0.9511, 0.125, 0.9511, 0.125, 0.9511, 0.0625, 0.9511, 0.0625, 0.9511, 0.0625, 0.9511, 0.0625, 0.9511, 0.0625, 0.9511, 0.0625, 0.9511, 0.0625, 0.9511, 0.0625, 0.9511, 0.0625, 0.9511, 0.0625, 0.9511, 0.0625, 0.9511, 0.0625, 0.9511, 0.125, 0.9511, 0.125, 0.9511, 0.125, 0.9511, 0.125, 0.9511, 0.0625, 0.9511, 0.0625, 0.9511, 0.0625, 0.9511, 0.0625, 0.9511, 0.0625, 0.9511, 0.0625, 0.9511, 0.0625, 0.9511, 0.0625, 0.9511, 0.0625, 0.7636, 0.0625, 0.7636, 0.0625, 0.7636, 0.0625, 0.7636, 0.0625, 0.9511, 0.0625, 0.9511, 0.0625, 0.9511, 0.0625, 0.9511, 0.0625, 0.9511, 0.0625, 0.9511, 0.0625, 0.9511, 0.0625, 0.9511, 0.0625, 0.9511, 0.0625, 0.9511, 0.0625, 0.9511, 0.0625, 0.9511, 0.0625, 0.9511, 0.0625, 0.9511, 0.0625, 0.9511, 0.0625, 0.9511, 0.0625, 0.9511, 0.0625, 0.9511, 0.0625, 0.9511, 0.0625, 0.9511, 0.0625, 0.6386, 0.0625, 0.6386, 0.0625, 0.6386, 0.0625, 0.6386, 0.0625, 0.9511, 0.0625, 0.9511, 0.0625, 0.9511, 0.0625, 0.9511, 0.0625, 0.9511, 0.0625, 0.9511, 0.0625, 0.9511, 0.0625, 0.9511, 0.0625, 0.9511, 0.0625, 0.9511, 0.0625, 0.9511, 0.0625, 0.9511, 0.0625, 0.9511, 0.0625, 0.9511, 0.0625, 0.9511, 0.0625, 0.9511, 0.0625, 0.9511, 0.0625, 0.9511, 0.0625, 0.9511, 0.0625, 0.9511, 0.0625, 0.9511, 0.0625, 0.9511, 0.0625, 0.9511, 0.0625, 0.9511, 0.0625, 0.6386, 0.0625, 0.6386, 0.0625, 0.6386, 0.0625, 0.6386, 0.0625, 0.9511, 0.0625, 0.9511, 0.0625, 0.9511, 0.0625, 0.9511, 0.0625, 0.9511, 0.0625, 0.9511, 0.0625, 0.9511, 0.0625, 0.9511, 0.0625, 0.6386, 0.0625, 0.6386, 0.0625, 0.6386, 0.0625, 0.6386, 0.0625, 0.9511, 0.0625, 0.9511, 0.0625, 0.9511, 0.0625, 0.9511, 0.0625, 0.9511, 0.0625, 0.9511, 0.0625, 0.9511, 0.0625, 0.9511, 0.0625, 0.9511, 0.0625, 0.9511, 0.0625, 0.9511, 0.0625, 0.9511, 0.0625, 0.9511, 0.0625, 0.9511, 0.0625, 0.9511, 0.0625, 0.9511, 0.0625, 0.9511, 0.0625, 0.9511, 0.0625, 0.9511, 0.0625, 0.9511, 0.0625, 0.9511, 0.0625, 0.9511, 0.0625, 0.9511, 0.0625, 0.9511, 0.0625, 0.6386, 0.0625, 0.6386, 0.0625, 0.6386, 0.0625, 0.6386, 0.125, 0.9511, 0.125, 0.9511, 0.125, 0.9511, 0.125, 0.9511, 0.0625, 0.6386, 0.0625, 0.6386, 0.0625, 0.6386, 0.0625, 0.6386, 0.0625, 0.6386, 0.0625, 0.6386, 0.0625, 0.6386, 0.0625, 0.6386, 0.0625, 0.6386, 0.0625, 0.6386, 0.0625, 0.6386, 0.0625, 0.6386, 0.0625, 0.6386, 0.0625, 0.6386, 0.0625, 0.6386, 0.0625, 0.6386, 0.0625, 0.9511, 0.0625, 0.9511, 0.0625, 0.9511, 0.0625, 0.9511, 0.0625, 0.9511, 0.0625, 0.9511, 0.0625, 0.9511, 0.0625, 0.9511, 0.0625, 0.9511, 0.0625, 0.9511, 0.0625, 0.9511, 0.0625, 0.9511, 0.0625, 0.9511, 0.0625, 0.9511, 0.0625, 0.9511, 0.0625, 0.9511, 0.0625, 0.9511, 0.0625, 0.9511, 0.0625, 0.9511, 0.0625, 0.9511, 0.0625, 0.9511, 0.0625, 0.9511, 0.0625, 0.9511, 0.0625, 0.9511, 0.0625, 0.6386, 0.0625, 0.6386, 0.0625, 0.6386, 0.0625, 0.6386, 0.0625, 0.9511, 0.0625, 0.9511, 0.0625, 0.9511, 0.0625, 0.9511, 0.0625, 0.9511, 0.0625, 0.9511, 0.0625, 0.9511, 0.0625, 0.9511, 0.0625, 0.9511, 0.0625, 0.9511, 0.0625, 0.9511, 0.0625, 0.9511, 0.0625, 0.9511, 0.0625, 0.9511, 0.0625, 0.9511, 0.0625, 0.9511, 0.0625, 0.9511, 0.0625, 0.9511, 0.0625, 0.9511, 0.0625, 0.9511, 0.0625, 0.9511, 0.0625, 0.9511, 0.0625, 0.9511, 0.0625, 0.9511, 0.0625, 0.9511, 0.0625, 0.9511, 0.0625, 0.9511, 0.0625, 0.9511, 0.0625, 0.6386, 0.0625, 0.6386, 0.0625, 0.6386, 0.0625, 0.6386, 0.0625, 0.9511, 0.0625, 0.9511, 0.0625, 0.9511, 0.0625, 0.9511, 0.0625, 0.7636, 0.0625, 0.7636, 0.0625, 0.7636, 0.0625, 0.7636, 0.0625, 0.9511, 0.0625, 0.9511, 0.0625, 0.9511, 0.0625, 0.9511, 0.0625, 0.6386, 0.0625, 0.6386, 0.0625, 0.6386, 0.0625, 0.6386, 0.0625, 0.9511, 0.0625, 0.9511, 0.0625, 0.9511, 0.0625, 0.9511, 0.0625, 0.6386, 0.0625, 0.6386, 0.0625, 0.6386, 0.0625, 0.6386, 0.125, 0.9511, 0.125, 0.9511, 0.125, 0.9511, 0.125, 0.9511, 0.0625, 0.9511, 0.0625, 0.9511, 0.0625, 0.9511, 0.0625, 0.9511, 0.0625, 0.6386, 0.0625, 0.6386, 0.0625, 0.6386, 0.0625, 0.6386, 0.0625, 0.6386, 0.0625, 0.6386, 0.0625, 0.6386, 0.0625, 0.6386, 0.0625, 0.9511, 0.0625, 0.9511, 0.0625, 0.9511, 0.0625, 0.9511, 0.0625, 0.9511, 0.0625, 0.9511, 0.0625, 0.9511, 0.0625, 0.9511, 0.0625, 0.9511, 0.0625, 0.9511, 0.0625, 0.9511, 0.0625, 0.9511, 0.0625, 0.9511, 0.0625, 0.9511, 0.0625, 0.9511, 0.0625, 0.9511, 0.0625, 0.9511, 0.0625, 0.9511, 0.0625, 0.9511, 0.0625, 0.9511, 0.0625, 0.9511, 0.0625, 0.9511, 0.0625, 0.9511, 0.0625, 0.9511, 0.0625, 0.9511, 0.0625, 0.9511, 0.0625, 0.9511, 0.0625, 0.9511, 0.0625, 0.9511, 0.0625, 0.9511, 0.0625, 0.9511, 0.0625, 0.9511, 0.0625, 0.9511, 0.0625, 0.9511, 0.0625, 0.9511, 0.0625, 0.9511, 0.125, 0.9511, 0.125, 0.9511, 0.125, 0.9511, 0.125, 0.9511, 0.125, 0.9511, 0.125, 0.9511, 0.125, 0.9511, 0.125, 0.9511, 0.125, 0.9511, 0.125, 0.9511, 0.0625, 0.9511, 0.0625, 0.9511, 0.0625, 0.9511, 0.0625, 0.9511, 0.0625, 0.9511, 0.0625, 0.9511, 0.0625, 0.9511, 0.0625, 0.9511, 0.125, 0.9511, 0.125, 0.9511, 0.125, 0.9511, 0.125, 0.9511, 0.0625, 0.9511, 0.0625, 0.9511, 0.0625, 0.9511, 0.0625, 0.9511, 0.0625, 0.9511, 0.0625, 0.9511, 0.0625, 0.9511, 0.0625, 0.9511, 0.0625, 0.7636, 0.0625, 0.7636, 0.0625, 0.7636, 0.0625, 0.7636, 0.0625, 0.7636, 0.0625, 0.7636, 0.0625, 0.7636, 0.0625, 0.7636, 0.0625, 0.7636, 0.0625, 0.7636, 0.0625, 0.7636, 0.0625, 0.7636, 0.0625, 0.7636, 0.0625, 0.7636, 0.0625, 0.7636, 0.0625, 0.7636, 0.0625, 0.7636, 0.0625, 0.7636, 0.0625, 0.7636, 0.0625, 0.7636, 0.0625, 0.7636, 0.0625, 0.7636, 0.0625, 0.7636, 0.0625, 0.7636, 0.0625, 0.6386, 0.0625, 0.6386, 0.0625, 0.6386, 0.0625, 0.6386, 0.1875, 0.9511, 0.1875, 0.9511, 0.1875, 0.9511, 0.1875, 0.9511, 0.0625, 0.9511, 0.0625, 0.9511, 0.0625, 0.9511, 0.0625, 0.9511, 0.0625, 0.9511, 0.0625, 0.9511, 0.0625, 0.9511, 0.0625, 0.9511, 0.0625, 0.9511, 0.0625, 0.9511, 0.0625, 0.9511, 0.0625, 0.9511, 0.0625, 0.9511, 0.0625, 0.9511, 0.0625, 0.9511, 0.0625, 0.9511, 0.0625, 0.9511, 0.0625, 0.9511, 0.0625, 0.9511, 0.0625, 0.9511, 0.0625, 0.9511, 0.0625, 0.9511, 0.0625, 0.9511, 0.0625, 0.9511, 0.0625, 0.9511, 0.0625, 0.9511, 0.0625, 0.9511, 0.0625, 0.9511, 0.0625, 0.9511, 0.0625, 0.9511, 0.0625, 0.9511, 0.0625, 0.9511, 0.0625, 0.9511, 0.0625, 0.9511, 0.0625, 0.9511, 0.0625, 0.9511, 0.0625, 0.9511, 0.0625, 0.9511, 0.0625, 0.9511, 0.0625, 0.9511, 0.1875, 0.9511, 0.1875, 0.9511, 0.1875, 0.9511, 0.1875, 0.9511, 0.1875, 0.9511, 0.1875, 0.9511, 0.1875, 0.9511, 0.1875, 0.9511, 0.1875, 0.9511, 0.1875, 0.9511, 0.1875, 0.9511, 0.1875, 0.9511, 0.0625, 0.7636, 0.0625, 0.7636, 0.0625, 0.7636, 0.0625, 0.7636, 0.0625, 0.7636, 0.0625, 0.7636, 0.0625, 0.7636, 0.0625, 0.7636, 0.0625, 0.7636, 0.0625, 0.7636, 0.0625, 0.7636, 0.0625, 0.7636, 0.125, 0.9511, 0.125, 0.9511, 0.125, 0.9511, 0.125, 0.9511, 0.0625, 0.7636, 0.0625, 0.7636, 0.0625, 0.7636, 0.0625, 0.7636, 0.0625, 0.7636, 0.0625, 0.7636, 0.0625, 0.7636, 0.0625, 0.7636, 0.0625, 0.7636, 0.0625, 0.7636, 0.0625, 0.7636, 0.0625, 0.7636, 0.0625, 0.9511, 0.0625, 0.9511, 0.0625, 0.9511, 0.0625, 0.9511, 0.0625, 0.9511, 0.0625, 0.9511, 0.0625, 0.9511, 0.0625, 0.9511, 0.0625, 0.9511, 0.0625, 0.9511, 0.0625, 0.9511, 0.0625, 0.9511, 0.0625, 0.6386, 0.0625, 0.6386, 0.0625, 0.6386, 0.0625, 0.6386, 0.0625, 0.9511, 0.0625, 0.9511, 0.0625, 0.9511, 0.0625, 0.9511, 0.0625, 0.6386, 0.0625, 0.6386, 0.0625, 0.6386, 0.0625, 0.6386, 0.0625, 0.6386, 0.0625, 0.6386, 0.0625, 0.6386, 0.0625, 0.6386, 0.0625, 0.9511, 0.0625, 0.9511, 0.0625, 0.9511, 0.0625, 0.9511, 0.0625, 0.9511, 0.0625, 0.9511, 0.0625, 0.9511, 0.0625, 0.9511, 0.0625, 0.6386, 0.0625, 0.6386, 0.0625, 0.6386, 0.0625, 0.6386, 0.0625, 0.9511, 0.0625, 0.9511, 0.0625, 0.9511, 0.0625, 0.9511, 0.125, 0.9511, 0.125, 0.9511, 0.125, 0.9511, 0.125, 0.9511, 0.125, 0.9511, 0.125, 0.9511, 0.125, 0.9511, 0.125, 0.9511, 0.0625, 0.9511, 0.0625, 0.9511, 0.0625, 0.9511, 0.0625, 0.9511, 0.0625, 0.9511, 0.0625, 0.9511, 0.0625, 0.9511, 0.0625, 0.9511, 0.0625, 0.9511, 0.0625, 0.9511, 0.0625, 0.9511, 0.0625, 0.9511, 0.0625, 0.9511, 0.0625, 0.9511, 0.0625, 0.9511, 0.0625, 0.9511, 0.0625, 0.9511, 0.0625, 0.9511, 0.0625, 0.9511, 0.0625, 0.9511, 0.0625, 0.9511, 0.0625, 0.9511, 0.0625, 0.9511, 0.0625, 0.9511, 0.0625, 0.9511, 0.0625, 0.9511, 0.0625, 0.9511, 0.0625, 0.9511, 0.0625, 0.9511, 0.0625, 0.9511, 0.0625, 0.9511, 0.0625, 0.9511, 0.0625, 0.6386, 0.0625, 0.6386, 0.0625, 0.6386, 0.0625, 0.6386, 0.0625, 0.9511, 0.0625, 0.9511, 0.0625, 0.9511, 0.0625, 0.9511, 0.0625, 0.9511, 0.0625, 0.9511, 0.0625, 0.9511, 0.0625, 0.9511, 0.125, 0.9511, 0.125, 0.9511, 0.125, 0.9511, 0.125, 0.9511, 0.0625, 0.9511, 0.0625, 0.9511, 0.0625, 0.9511, 0.0625, 0.9511, 0.0625, 0.9511, 0.0625, 0.9511, 0.0625, 0.9511, 0.0625, 0.9511, 0.0625, 0.9511, 0.0625, 0.9511, 0.0625, 0.9511, 0.0625, 0.9511, 0.0625, 0.9511, 0.0625, 0.9511, 0.0625, 0.9511, 0.0625, 0.9511, 0.125, 0.9511, 0.125, 0.9511, 0.125, 0.9511, 0.125, 0.9511, 0.0625, 0.9511, 0.0625, 0.9511, 0.0625, 0.9511, 0.0625, 0.9511, 0.0625, 0.9511, 0.0625, 0.9511, 0.0625, 0.9511, 0.0625, 0.9511, 0.0625, 0.9511, 0.0625, 0.9511, 0.0625, 0.9511, 0.0625, 0.9511, 0.0625, 0.9511, 0.0625, 0.9511, 0.0625, 0.9511, 0.0625, 0.9511, 0.0625, 0.9511, 0.0625, 0.9511, 0.0625, 0.9511, 0.0625, 0.9511, 0.0625, 0.9511, 0.0625, 0.9511, 0.0625, 0.9511, 0.0625, 0.9511, 0.0625, 0.9511, 0.0625, 0.9511, 0.0625, 0.9511, 0.0625, 0.9511, 0.0625, 0.9511, 0.0625, 0.9511, 0.0625, 0.9511, 0.0625, 0.9511, 0.125, 0.9511, 0.125, 0.9511, 0.125, 0.9511, 0.125, 0.9511, 0.0625, 0.9511, 0.0625, 0.9511, 0.0625, 0.9511, 0.0625, 0.9511, 0.0625, 0.6386, 0.0625, 0.6386, 0.0625, 0.6386, 0.0625, 0.6386, 0.0625, 0.9511, 0.0625, 0.9511, 0.0625, 0.9511, 0.0625, 0.9511, 0.0625, 0.9511, 0.0625, 0.9511, 0.0625, 0.9511, 0.0625, 0.9511, 0.125, 0.9511, 0.125, 0.9511, 0.125, 0.9511, 0.125, 0.9511, 0.0625, 0.9511, 0.0625, 0.9511, 0.0625, 0.9511, 0.0625, 0.9511, 0.0625, 0.9511, 0.0625, 0.9511, 0.0625, 0.9511, 0.0625, 0.9511, 0.0625, 0.9511, 0.0625, 0.9511, 0.0625, 0.9511, 0.0625, 0.9511, 0.0625, 0.9511, 0.0625, 0.9511, 0.0625, 0.9511, 0.0625, 0.9511, 0.0625, 0.9511, 0.0625, 0.9511, 0.0625, 0.9511, 0.0625, 0.9511, 0.0625, 0.9511, 0.0625, 0.9511, 0.0625, 0.9511, 0.0625, 0.9511, 0.0625, 0.9511, 0.0625, 0.9511, 0.0625, 0.9511, 0.0625, 0.9511, 0.0625, 0.9511, 0.0625, 0.9511, 0.0625, 0.9511, 0.0625, 0.9511, 0.0625, 0.9511, 0.0625, 0.9511, 0.0625, 0.9511, 0.0625, 0.9511, 0.0625, 0.9511, 0.0625, 0.9511, 0.0625, 0.9511, 0.0625, 0.9511, 0.0625, 0.9511, 0.0625, 0.9511, 0.0625, 0.9511, 0.0625, 0.9511, 0.0625, 0.9511, 0.0625, 0.9511, 0.0625, 0.9511, 0.0625, 0.9511, 0.0625, 0.9511, 0.0625, 0.9511, 0.0625, 0.9511, 0.0625, 0.9511, 0.125, 0.9511, 0.125, 0.9511, 0.125, 0.9511, 0.125, 0.9511, 0.0625, 0.9511, 0.0625, 0.9511, 0.0625, 0.9511, 0.0625, 0.9511, 0.0625, 0.9511, 0.0625, 0.9511, 0.0625, 0.9511, 0.0625, 0.9511, 0.0625, 0.9511, 0.0625, 0.9511, 0.0625, 0.9511, 0.0625, 0.9511, 0.0625, 0.9511, 0.0625, 0.9511, 0.0625, 0.9511, 0.0625, 0.9511, 0.125, 0.9511, 0.125, 0.9511, 0.125, 0.9511, 0.125, 0.9511, 0.0625, 0.9511, 0.0625, 0.9511, 0.0625, 0.9511, 0.0625, 0.9511, 0.0625, 0.9511, 0.0625, 0.9511, 0.0625, 0.9511, 0.0625, 0.9511, 0.125, 0.9511, 0.125, 0.9511, 0.125, 0.9511, 0.125, 0.9511, 0.0625, 0.9511, 0.0625, 0.9511, 0.0625, 0.9511, 0.0625, 0.9511, 0.0625, 0.9511, 0.0625, 0.9511, 0.0625, 0.9511, 0.0625, 0.9511, 0.0625, 0.9511, 0.0625, 0.9511, 0.0625, 0.9511, 0.0625, 0.9511, 0.0625, 0.9511, 0.0625, 0.9511, 0.0625, 0.9511, 0.0625, 0.9511, 0.125, 0.9511, 0.125, 0.9511, 0.125, 0.9511, 0.125, 0.9511, 0.0625, 0.9511, 0.0625, 0.9511, 0.0625, 0.9511, 0.0625, 0.9511, 0.0625, 0.9511, 0.0625, 0.9511, 0.0625, 0.9511, 0.0625, 0.9511, 0.0625, 0.9511, 0.0625, 0.9511, 0.0625, 0.9511, 0.0625, 0.9511, 0.0625, 0.9511, 0.0625, 0.9511, 0.0625, 0.9511, 0.0625, 0.9511, 0.0625, 0.9511, 0.0625, 0.9511, 0.0625, 0.9511, 0.0625, 0.9511, 0.0625, 0.9511, 0.0625, 0.9511, 0.0625, 0.9511, 0.0625, 0.9511, 0.0625, 0.9511, 0.0625, 0.9511, 0.0625, 0.9511, 0.0625, 0.9511, 0.0625, 0.9511, 0.0625, 0.9511, 0.0625, 0.9511, 0.0625, 0.9511, 0.0625, 0.9511, 0.0625, 0.9511, 0.0625, 0.9511, 0.0625, 0.9511, 0.0625, 0.9511, 0.0625, 0.9511, 0.0625, 0.9511, 0.0625, 0.9511, 0.0625, 0.9511, 0.0625, 0.9511, 0.0625, 0.9511, 0.0625, 0.9511, 0.0625, 0.9511, 0.0625, 0.9511, 0.0625, 0.9511, 0.0625, 0.9511, 0.0625, 0.9511, 0.0625, 0.9511, 0.0625, 0.9511, 0.0625, 0.9511, 0.0625, 0.9511, 0.0625, 0.9511, 0.0625, 0.9511, 0.0625, 0.9511, 0.0625, 0.9511, 0.0625, 0.9511, 0.0625, 0.9511, 0.0625, 0.9511, 0.0625, 0.9511, 0.0625, 0.9511, 0.0625, 0.9511, 0.0625, 0.9511, 0.0625, 0.9511, 0.0625, 0.9511, 0.0625, 0.9511, 0.0625, 0.9511, 0.05291, 0.9523, 0.05291, 0.9523, 0.05291, 0.9523, 0.05291, 0.9523, 0.0625, 0.6386, 0.0625, 0.6386, 0.0625, 0.6386, 0.0625, 0.6386, 0.0625, 0.6386, 0.0625, 0.6386, 0.0625, 0.6386, 0.0625, 0.6386, 0.0625, 0.6386, 0.0625, 0.6386, 0.0625, 0.6386, 0.0625, 0.6386, 0.0625, 0.6386, 0.0625, 0.6386, 0.0625, 0.6386, 0.0625, 0.6386, 0.0625, 0.6386, 0.0625, 0.6386, 0.0625, 0.6386, 0.0625, 0.6386, 0.0625, 0.6386, 0.0625, 0.6386, 0.0625, 0.6386, 0.0625, 0.6386, 0.0625, 0.6386, 0.0625, 0.6386, 0.0625, 0.6386, 0.0625, 0.6386, 0.0625, 0.9199, 0.0625, 0.9199, 0.0625, 0.9199, 0.0625, 0.9199, 0.125, 0.9511, 0.125, 0.9511, 0.125, 0.9511, 0.125, 0.9511, 0.0625, 0.9511, 0.0625, 0.9511, 0.0625, 0.9511, 0.0625, 0.9511, 0.0625, 0.9511, 0.0625, 0.9511, 0.0625, 0.9511, 0.0625, 0.9511, 0.125, 0.9511, 0.125, 0.9511, 0.125, 0.9511, 0.125, 0.9511, 0.0625, 0.9511, 0.0625, 0.9511, 0.0625, 0.9511, 0.0625, 0.9511, 0.0625, 0.9511, 0.0625, 0.9511, 0.0625, 0.9511, 0.0625, 0.9511, 0.0625, 0.9511, 0.0625, 0.9511, 0.0625, 0.9511, 0.0625, 0.9511, 0.125, 0.9511, 0.125, 0.9511, 0.125, 0.9511, 0.125, 0.9511, 0.0625, 0.9511, 0.0625, 0.9511, 0.0625, 0.9511, 0.0625, 0.9511, 0.0625, 0.9511, 0.0625, 0.9511, 0.0625, 0.9511, 0.0625, 0.9511, 0.0625, 0.7636, 0.0625, 0.7636, 0.0625, 0.7636, 0.0625, 0.7636, 0.0625, 0.9511, 0.0625, 0.9511, 0.0625, 0.9511, 0.0625, 0.9511, 0.0625, 0.9511, 0.0625, 0.9511, 0.0625, 0.9511, 0.0625, 0.9511, 0.0625, 0.9511, 0.0625, 0.9511, 0.0625, 0.9511, 0.0625, 0.9511, 0.0625, 0.9511, 0.0625, 0.9511, 0.0625, 0.9511, 0.0625, 0.9511, 0.0625, 0.9511, 0.0625, 0.9511, 0.0625, 0.9511, 0.0625, 0.9511, 0.0625, 0.6386, 0.0625, 0.6386, 0.0625, 0.6386, 0.0625, 0.6386, 0.0625, 0.9511, 0.0625, 0.9511, 0.0625, 0.9511, 0.0625, 0.9511, 0.0625, 0.9511, 0.0625, 0.9511, 0.0625, 0.9511, 0.0625, 0.9511, 0.0625, 0.9511, 0.0625, 0.9511, 0.0625, 0.9511, 0.0625, 0.9511, 0.0625, 0.9511, 0.0625, 0.9511, 0.0625, 0.9511, 0.0625, 0.9511, 0.0625, 0.9511, 0.0625, 0.9511, 0.0625, 0.9511, 0.0625, 0.9511, 0.0625, 0.9511, 0.0625, 0.9511, 0.0625, 0.9511, 0.0625, 0.9511, 0.0625, 0.6386, 0.0625, 0.6386, 0.0625, 0.6386, 0.0625, 0.6386, 0.0625, 0.9511, 0.0625, 0.9511, 0.0625, 0.9511, 0.0625, 0.9511, 0.0625, 0.9511, 0.0625, 0.9511, 0.0625, 0.9511, 0.0625, 0.9511, 0.0625, 0.6386, 0.0625, 0.6386, 0.0625, 0.6386, 0.0625, 0.6386, 0.0625, 0.9511, 0.0625, 0.9511, 0.0625, 0.9511, 0.0625, 0.9511, 0.0625, 0.9511, 0.0625, 0.9511, 0.0625, 0.9511, 0.0625, 0.9511, 0.0625, 0.9511, 0.0625, 0.9511, 0.0625, 0.9511, 0.0625, 0.9511, 0.0625, 0.9511, 0.0625, 0.9511, 0.0625, 0.9511, 0.0625, 0.9511, 0.0625, 0.9511, 0.0625, 0.9511, 0.0625, 0.9511, 0.0625, 0.9511, 0.0625, 0.9511, 0.0625, 0.9511, 0.0625, 0.9511, 0.0625, 0.9511, 0.0625, 0.6386, 0.0625, 0.6386, 0.0625, 0.6386, 0.0625, 0.6386, 0.125, 0.9511, 0.125, 0.9511, 0.125, 0.9511, 0.125, 0.9511, 0.0625, 0.6386, 0.0625, 0.6386, 0.0625, 0.6386, 0.0625, 0.6386, 0.0625, 0.6386, 0.0625, 0.6386, 0.0625, 0.6386, 0.0625, 0.6386, 0.0625, 0.6386, 0.0625, 0.6386, 0.0625, 0.6386, 0.0625, 0.6386, 0.0625, 0.6386, 0.0625, 0.6386, 0.0625, 0.6386, 0.0625, 0.6386, 0.0625, 0.9511, 0.0625, 0.9511, 0.0625, 0.9511, 0.0625, 0.9511, 0.0625, 0.9511, 0.0625, 0.9511, 0.0625, 0.9511, 0.0625, 0.9511, 0.0625, 0.9511, 0.0625, 0.9511, 0.0625, 0.9511, 0.0625, 0.9511, 0.0625, 0.9511, 0.0625, 0.9511, 0.0625, 0.9511, 0.0625, 0.9511, 0.0625, 0.9511, 0.0625, 0.9511, 0.0625, 0.9511, 0.0625, 0.9511, 0.0625, 0.9511, 0.0625, 0.9511, 0.0625, 0.9511, 0.0625, 0.9511, 0.0625, 0.6386, 0.0625, 0.6386, 0.0625, 0.6386, 0.0625, 0.6386, 0.0625, 0.9511, 0.0625, 0.9511, 0.0625, 0.9511, 0.0625, 0.9511, 0.0625, 0.9511, 0.0625, 0.9511, 0.0625, 0.9511, 0.0625, 0.9511, 0.0625, 0.9511, 0.0625, 0.9511, 0.0625, 0.9511, 0.0625, 0.9511, 0.0625, 0.9511, 0.0625, 0.9511, 0.0625, 0.9511, 0.0625, 0.9511, 0.0625, 0.9511, 0.0625, 0.9511, 0.0625, 0.9511, 0.0625, 0.9511, 0.0625, 0.9511, 0.0625, 0.9511, 0.0625, 0.9511, 0.0625, 0.9511, 0.0625, 0.9511, 0.0625, 0.9511, 0.0625, 0.9511, 0.0625, 0.9511, 0.0625, 0.6386, 0.0625, 0.6386, 0.0625, 0.6386, 0.0625, 0.6386, 0.0625, 0.9511, 0.0625, 0.9511, 0.0625, 0.9511, 0.0625, 0.9511, 0.0625, 0.7636, 0.0625, 0.7636, 0.0625, 0.7636, 0.0625, 0.7636, 0.0625, 0.9511, 0.0625, 0.9511, 0.0625, 0.9511, 0.0625, 0.9511, 0.0625, 0.6386, 0.0625, 0.6386, 0.0625, 0.6386, 0.0625, 0.6386, 0.0625, 0.9511, 0.0625, 0.9511, 0.0625, 0.9511, 0.0625, 0.9511, 0.0625, 0.6386, 0.0625, 0.6386, 0.0625, 0.6386, 0.0625, 0.6386, 0.125, 0.9511, 0.125, 0.9511, 0.125, 0.9511, 0.125, 0.9511, 0.0625, 0.9511, 0.0625, 0.9511, 0.0625, 0.9511, 0.0625, 0.9511, 0.0625, 0.6386, 0.0625, 0.6386, 0.0625, 0.6386, 0.0625, 0.6386, 0.0625, 0.6386, 0.0625, 0.6386, 0.0625, 0.6386, 0.0625, 0.6386, 0.0625, 0.9511, 0.0625, 0.9511, 0.0625, 0.9511, 0.0625, 0.9511, 0.0625, 0.9511, 0.0625, 0.9511, 0.0625, 0.9511, 0.0625, 0.9511, 0.0625, 0.9511, 0.0625, 0.9511, 0.0625, 0.9511, 0.0625, 0.9511, 0.0625, 0.9511, 0.0625, 0.9511, 0.0625, 0.9511, 0.0625, 0.9511, 0.0625, 0.9511, 0.0625, 0.9511, 0.0625, 0.9511, 0.0625, 0.9511, 0.0625, 0.9511, 0.0625, 0.9511, 0.0625, 0.9511, 0.0625, 0.9511, 0.0625, 0.9511, 0.0625, 0.9511, 0.0625, 0.9511, 0.0625, 0.9511, 0.0625, 0.9511, 0.0625, 0.9511, 0.0625, 0.9511, 0.0625, 0.9511, 0.0625, 0.9511, 0.0625, 0.9511, 0.0625, 0.9511, 0.0625, 0.9511, 0.125, 0.9511, 0.125, 0.9511, 0.125, 0.9511, 0.125, 0.9511, 0.0625, 0.9511, 0.0625, 0.9511, 0.0625, 0.9511, 0.0625, 0.9511, 0.0625, 0.9511, 0.0625, 0.9511, 0.0625, 0.9511, 0.0625, 0.9511, 0.125, 0.9511, 0.125, 0.9511, 0.125, 0.9511, 0.125, 0.9511, 0.0625, 0.9511, 0.0625, 0.9511, 0.0625, 0.9511, 0.0625, 0.9511, 0.0625, 0.9511, 0.0625, 0.9511, 0.0625, 0.9511, 0.0625, 0.9511, 0.0625, 0.7636, 0.0625, 0.7636, 0.0625, 0.7636, 0.0625, 0.7636, 0.0625, 0.7636, 0.0625, 0.7636, 0.0625, 0.7636, 0.0625, 0.7636, 0.0625, 0.7636, 0.0625, 0.7636, 0.0625, 0.7636, 0.0625, 0.7636, 0.0625, 0.7636, 0.0625, 0.7636, 0.0625, 0.7636, 0.0625, 0.7636, 0.0625, 0.7636, 0.0625, 0.7636, 0.0625, 0.7636, 0.0625, 0.7636, 0.0625, 0.7636, 0.0625, 0.7636, 0.0625, 0.7636, 0.0625, 0.7636, 0.0625, 0.6386, 0.0625, 0.6386, 0.0625, 0.6386, 0.0625, 0.6386, 0.1875, 0.9511, 0.1875, 0.9511, 0.1875, 0.9511, 0.1875, 0.9511, 0.0625, 0.9511, 0.0625, 0.9511, 0.0625, 0.9511, 0.0625, 0.9511, 0.0625, 0.9511, 0.0625, 0.9511, 0.0625, 0.9511, 0.0625, 0.9511, 0.0625, 0.9511, 0.0625, 0.9511, 0.0625, 0.9511, 0.0625, 0.9511, 0.0625, 0.9511, 0.0625, 0.9511, 0.0625, 0.9511, 0.0625, 0.9511, 0.0625, 0.9511, 0.0625, 0.9511, 0.0625, 0.9511, 0.0625, 0.9511, 0.0625, 0.9511, 0.0625, 0.9511, 0.0625, 0.9511, 0.0625, 0.9511, 0.0625, 0.9511, 0.0625, 0.9511, 0.0625, 0.9511, 0.0625, 0.9511, 0.0625, 0.9511, 0.0625, 0.9511, 0.0625, 0.9511, 0.0625, 0.9511, 0.0625, 0.9511, 0.0625, 0.9511, 0.0625, 0.9511, 0.0625, 0.9511, 0.0625, 0.9511, 0.0625, 0.9511, 0.0625, 0.9511, 0.0625, 0.9511, 0.1875, 0.9511, 0.1875, 0.9511, 0.1875, 0.9511, 0.1875, 0.9511, 0.1875, 0.9511, 0.1875, 0.9511, 0.1875, 0.9511, 0.1875, 0.9511, 0.1875, 0.9511, 0.1875, 0.9511, 0.1875, 0.9511, 0.1875, 0.9511, 0.0625, 0.7636, 0.0625, 0.7636, 0.0625, 0.7636, 0.0625, 0.7636, 0.0625, 0.7636, 0.0625, 0.7636, 0.0625, 0.7636, 0.0625, 0.7636, 0.0625, 0.7636, 0.0625, 0.7636, 0.0625, 0.7636, 0.0625, 0.7636, 0.125, 0.9511, 0.125, 0.9511, 0.125, 0.9511, 0.125, 0.9511, 0.0625, 0.7636, 0.0625, 0.7636, 0.0625, 0.7636, 0.0625, 0.7636, 0.0625, 0.7636, 0.0625, 0.7636, 0.0625, 0.7636, 0.0625, 0.7636, 0.0625, 0.7636, 0.0625, 0.7636, 0.0625, 0.7636, 0.0625, 0.7636, 0.0625, 0.9511, 0.0625, 0.9511, 0.0625, 0.9511, 0.0625, 0.9511, 0.0625, 0.9511, 0.0625, 0.9511, 0.0625, 0.9511, 0.0625, 0.9511, 0.0625, 0.9511, 0.0625, 0.9511, 0.0625, 0.9511, 0.0625, 0.9511, 0.0625, 0.6386, 0.0625, 0.6386, 0.0625, 0.6386, 0.0625, 0.6386, 0.0625, 0.9511, 0.0625, 0.9511, 0.0625, 0.9511, 0.0625, 0.9511, 0.0625, 0.6386, 0.0625, 0.6386, 0.0625, 0.6386, 0.0625, 0.6386, 0.0625, 0.6386, 0.0625, 0.6386, 0.0625, 0.6386, 0.0625, 0.6386, 0.0625, 0.9511, 0.0625, 0.9511, 0.0625, 0.9511, 0.0625, 0.9511, 0.0625, 0.9511, 0.0625, 0.9511, 0.0625, 0.9511, 0.0625, 0.9511, 0.0625, 0.6386, 0.0625, 0.6386, 0.0625, 0.6386, 0.0625, 0.6386, 0.0625, 0.9511, 0.0625, 0.9511, 0.0625, 0.9511, 0.0625, 0.9511, 0.125, 0.9511, 0.125, 0.9511, 0.125, 0.9511, 0.125, 0.9511, 0.125, 0.9511, 0.125, 0.9511, 0.125, 0.9511, 0.125, 0.9511, 0.0625, 0.9511, 0.0625, 0.9511, 0.0625, 0.9511, 0.0625, 0.9511, 0.0625, 0.9511, 0.0625, 0.9511, 0.0625, 0.9511, 0.0625, 0.9511, 0.0625, 0.9511, 0.0625, 0.9511, 0.0625, 0.9511, 0.0625, 0.9511, 0.0625, 0.9511, 0.0625, 0.9511, 0.0625, 0.9511, 0.0625, 0.9511, 0.0625, 0.9511, 0.0625, 0.9511, 0.0625, 0.9511, 0.0625, 0.9511, 0.0625, 0.9511, 0.0625, 0.9511, 0.0625, 0.9511, 0.0625, 0.9511, 0.0625, 0.9511, 0.0625, 0.9511, 0.0625, 0.9511, 0.0625, 0.9511, 0.0625, 0.9511, 0.0625, 0.9511, 0.0625, 0.9511, 0.0625, 0.9511, 0.0625, 0.6386, 0.0625, 0.6386, 0.0625, 0.6386, 0.0625, 0.6386, 0.0625, 0.9511, 0.0625, 0.9511, 0.0625, 0.9511, 0.0625, 0.9511, 0.0625, 0.9511, 0.0625, 0.9511, 0.0625, 0.9511, 0.0625, 0.9511, 0.125, 0.9511, 0.125, 0.9511, 0.125, 0.9511, 0.125, 0.9511, 0.0625, 0.9511, 0.0625, 0.9511, 0.0625, 0.9511, 0.0625, 0.9511, 0.0625, 0.9511, 0.0625, 0.9511, 0.0625, 0.9511, 0.0625, 0.9511, 0.0625, 0.9511, 0.0625, 0.9511, 0.0625, 0.9511, 0.0625, 0.9511, 0.0625, 0.9511, 0.0625, 0.9511, 0.0625, 0.9511, 0.0625, 0.9511, 0.0625, 0.9511, 0.0625, 0.9511, 0.0625, 0.9511, 0.0625, 0.9511, 0.0625, 0.9511, 0.0625, 0.9511, 0.0625, 0.9511, 0.0625, 0.9511, 0.0625, 0.9511, 0.0625, 0.9511, 0.0625, 0.9511, 0.0625, 0.9511, 0.0625, 0.9511, 0.0625, 0.9511, 0.0625, 0.9511, 0.0625, 0.9511, 0.0625, 0.9511, 0.0625, 0.9511, 0.0625, 0.9511, 0.0625, 0.9511, 0.0625, 0.9511, 0.0625, 0.9511, 0.0625, 0.9511, 0.0625, 0.9511, 0.0625, 0.9511, 0.0625, 0.9511, 0.0625, 0.9511, 0.0625, 0.9511, 0.0625, 0.9511, 0.0625, 0.9511, 0.0625, 0.9511, 0.0625, 0.9511, 0.0625, 0.9511, 0.0625, 0.9511, 0.0625, 0.9511, 0.0625, 0.9511, 0.0625, 0.9511, 0.0625, 0.9511, 0.0625, 0.9511, 0.0625, 0.9511, 0.0625, 0.9511, 0.0625, 0.9511, 0.0625, 0.9511, 0.0625, 0.9511, 0.0625, 0.9511, 0.0625, 0.9511, 0.0625, 0.9511, 0.0625, 0.9511, 0.0625, 0.9511, 0.0625, 0.9511, 0.0625, 0.9511, 0.0625, 0.9511, 0.0625, 0.9511, 0.0625, 0.9511, 0.0625, 0.9511, 0.0625, 0.9511, 0.0625, 0.9511, 0.0625, 0.9511, 0.0625, 0.9511, 0.0625, 0.9511, 0.0625, 0.9511, 0.0625, 0.9511, 0.0625, 0.9511, 0.0625, 0.9511, 0.0625, 0.9511, 0.0625, 0.9511, 0.0625, 0.9511, 0.0625, 0.9511, 0.0625, 0.9511, 0.0625, 0.9511, 0.0625, 0.9511, 0.0625, 0.9511, 0.0625, 0.9511, 0.0625, 0.9511, 0.0625, 0.9511, 0.0625, 0.9511, 0.0625, 0.9511, 0.0625, 0.9511, 0.0625, 0.9511, 0.0625, 0.9511, 0.0625, 0.9511, 0.0625, 0.9511, 0.0625, 0.9511, 0.0625, 0.9511, 0.0625, 0.9511, 0.0625, 0.9511, 0.0625, 0.9511, 0.0625, 0.9511, 0.0625, 0.9511, 0.0625, 0.9511, 0.0625, 0.9511, 0.0625, 0.9511, 0.0625, 0.9511, 0.0625, 0.9511, 0.0625, 0.9511, 0.0625, 0.9511, 0.0625, 0.9511, 0.0625, 0.9511, 0.0625, 0.9511, 0.0625, 0.9511, 0.0625, 0.9511, 0.0625, 0.9511, 0.0625, 0.9511, 0.0625, 0.9511, 0.0625, 0.9511, 0.0625, 0.9511, 0.0625, 0.9511, 0.0625, 0.9511, 0.05291, 0.9523, 0.05291, 0.9523, 0.05291, 0.9523, 0.05291, 0.9523, 0.05291, 0.9523, 0.05291, 0.9523, 0.05291, 0.9523, 0.05291, 0.9523, 0.05291, 0.9523, 0.05291, 0.9523, 0.05291, 0.9523, 0.05291, 0.9523, 0.05291, 0.9523, 0.05291, 0.9523, 0.05291, 0.9523, 0.05291, 0.9523, 0.05291, 0.9523, 0.05291, 0.9523, 0.05291, 0.9523, 0.05291, 0.9523, 0.05291, 0.9523, 0.05291, 0.9523, 0.05291, 0.9523, 0.05291, 0.9523, 0.05291, 0.9523, 0.05291, 0.9523, 0.05291, 0.9523, 0.05291, 0.9523, 0.05291, 0.9523, 0.05291, 0.9523, 0.05291, 0.9523, 0.05291, 0.9523, 0.05291, 0.9523, 0.05291, 0.9523, 0.05291, 0.9523, 0.05291, 0.9523, 0.05291, 0.9523, 0.05291, 0.9523, 0.05291, 0.9523, 0.05291, 0.9523, 0.05291, 0.9523, 0.05291, 0.9523, 0.05291, 0.9523, 0.05291, 0.9523, 0.05291, 0.9523, 0.05291, 0.9523, 0.05291, 0.9523, 0.05291, 0.9523, 0.05291, 0.9523, 0.05291, 0.9523, 0.05291, 0.9523, 0.05291, 0.9523, 0.05291, 0.9523, 0.05291, 0.9523, 0.05291, 0.9523, 0.05291, 0.9523, 0.05291, 0.9523, 0.05291, 0.9523, 0.05291, 0.9523, 0.05291, 0.9523, 0.05291, 0.9523, 0.05291, 0.9523, 0.05291, 0.9523, 0.05291, 0.9523, 0.05291, 0.9523, 0.05291, 0.9523, 0.05291, 0.9523, 0.05291, 0.9523, 0.05291, 0.9523, 0.05291, 0.9523, 0.05291, 0.9523, 0.05291, 0.9523, 0.05291, 0.9523, 0.05291, 0.9523, 0.05291, 0.9523, 0.05291, 0.9523, 0.05291, 0.9523, 0.05291, 0.9523, 0.05291, 0.9523, 0.05291, 0.9523, 0.05291, 0.9523, 0.05291, 0.9523, 0.05291, 0.9523, 0.05291, 0.9523, 0.05291, 0.9523, 0.05291, 0.9523, 0.05291, 0.9523, 0.05291, 0.9523, 0.05291, 0.9523, 0.05291, 0.9523, 0.05291, 0.9523, 0.05291, 0.9523, 0.05291, 0.9523, 0.05291, 0.9523, 0.05291, 0.9523, 0.05291, 0.9523, 0.05291, 0.9523, 0.05291, 0.9523, 0.05291, 0.9523, 0.05291, 0.9523, 0.05291, 0.9523, 0.05291, 0.9523, 0.05291, 0.9523, 0.05291, 0.9523, 0.05291, 0.9523, 0.05291, 0.9523, 0.05291, 0.9523, 0.05291, 0.9523, 0.05291, 0.9523, 0.05291, 0.9523, 0.05291, 0.9523, 0.05291, 0.9523, 0.05291, 0.9523, 0.05291, 0.9523, 0.05291, 0.9523, 0.05291, 0.9523, 0.05291, 0.9523, 0.05291, 0.9523, 0.05291, 0.9523, 0.05291, 0.9523, 0.05291, 0.9523, 0.05291, 0.9523, 0.05291, 0.9523, 0.05291, 0.9523, 0.05291, 0.9523, 0.05291, 0.9523, 0.05291, 0.9523, 0.05291, 0.9523, 0.05291, 0.9523, 0.05291, 0.9523, 0.05291, 0.9523, 0.05291, 0.9523, 0.05291, 0.9523, 0.05291, 0.9523, 0.05291, 0.9523, 0.05291, 0.9523, 0.05291, 0.9523, 0.05291, 0.9523, 0.05291, 0.9523, 0.05291, 0.9523, 0.05291, 0.9523, 0.05291, 0.9523, 0.05291, 0.9523, 0.05291, 0.9523, 0.05291, 0.9523, 0.05291, 0.9523, 0.05291, 0.9523, 0.05291, 0.9523, 0.05291, 0.9523, 0.05291, 0.9523, 0.05291, 0.9523, 0.05291, 0.9523, 0.05291, 0.9523, 0.05291, 0.9523, 0.05291, 0.9523, 0.05291, 0.9523, 0.05291, 0.9523, 0.05291, 0.9523, 0.05291, 0.9523, 0.05291, 0.9523, 0.0625, 0.9199, 0.0625, 0.9199, 0.0625, 0.9199, 0.0625, 0.9199, 0.0625, 0.9199, 0.0625, 0.9199, 0.0625, 0.9199, 0.0625, 0.9199, 0.0625, 0.9199, 0.0625, 0.9199, 0.0625, 0.9199, 0.0625, 0.9199, 0.0625, 0.9199, 0.0625, 0.9199, 0.0625, 0.9199, 0.0625, 0.9199, 0.0625, 0.9199, 0.0625, 0.9199, 0.0625, 0.9199, 0.0625, 0.9199, 0.0625, 0.9199, 0.0625, 0.9199, 0.0625, 0.9199, 0.0625, 0.9199, 0.0625, 0.9199, 0.0625, 0.9199, 0.0625, 0.9199, 0.0625, 0.9199, 0.0625, 0.9199, 0.0625, 0.9199, 0.0625, 0.9199, 0.0625, 0.9199, 0.0625, 0.6386, 0.0625, 0.6386, 0.0625, 0.6386, 0.0625, 0.6386, 0.0625, 0.6386, 0.0625, 0.6386, 0.0625, 0.6386, 0.0625, 0.6386, 0.0625, 0.6386, 0.0625, 0.6386, 0.0625, 0.6386, 0.0625, 0.6386, 0.0625, 0.6386, 0.0625, 0.6386, 0.0625, 0.6386, 0.0625, 0.6386, 0.0625, 0.6386, 0.0625, 0.6386, 0.0625, 0.6386, 0.0625, 0.6386, 0.0625, 0.6386, 0.0625, 0.6386, 0.0625, 0.6386, 0.0625, 0.6386, 0.0625, 0.6386, 0.0625, 0.6386, 0.0625, 0.6386, 0.0625, 0.6386, 0.0625, 0.6386, 0.0625, 0.6386, 0.0625, 0.6386, 0.0625, 0.6386, 0.125, 0.9511, 0.125, 0.9511, 0.125, 0.9511, 0.125, 0.9511, 0.125, 0.9511, 0.125, 0.9511])
me_cube_001.materials.append(mat_redwizard)
me_cube_001.use_remesh_preserve_volume = False
me_cube_001.use_remesh_preserve_attributes = False
me_cube_001.use_mirror_vertex_groups = False
me_cube_001.update()

# ---- objects
ob_redwiz_ref = bpy.data.objects.new('RedWiz ref', None)
ob_yellowy_ref = bpy.data.objects.new('Yellowy Ref', None)
ob_yellowy = bpy.data.objects.new('Yellowy', me_icosphere)
ob_redwizard = bpy.data.objects.new('RedWizard', me_cube_001)
ob_light = bpy.data.objects.new('Light', light_light)
ob_camera = bpy.data.objects.new('Camera', cam_camera)

# ---- transforms, parenting, visibility, modifiers, constraints
ob_redwiz_ref.location = (0.23, 0.0, 6.229e-17)
ob_redwiz_ref.rotation_euler = (1.571, 0.0, 0.0)
ob_redwiz_ref.empty_display_type = 'IMAGE'
ob_redwiz_ref.empty_display_size = 5.0
ob_redwiz_ref.lineart.crease_threshold = 0.0
ob_yellowy_ref.location = (0.0, 0.0, 0.0)
ob_yellowy_ref.rotation_euler = (1.571, 0.0, 0.0)
ob_yellowy_ref.empty_display_type = 'IMAGE'
ob_yellowy_ref.empty_display_size = 5.0
ob_yellowy_ref.lineart.crease_threshold = 0.0
ob_yellowy.location = (0.0, 0.0, 0.0)
ob_yellowy.scale = (1.4, 1.4, 1.4)
ob_yellowy.lineart.crease_threshold = 0.0
ob_redwizard.location = (0.0, 0.0, 0.0)
ob_redwizard.lineart.crease_threshold = 0.0
ob_light.location = (4.076, 1.005, 5.904)
ob_light.rotation_euler = (0.6503, 0.05522, 1.866)
ob_light.lock_rotations_4d = False
ob_light.empty_display_type = 'ARROWS'
ob_light.color = (0.0, 0.0, 0.0, 0.0)
ob_light.lineart.crease_threshold = 0.0
ob_camera.location = (7.359, -6.926, 4.958)
ob_camera.rotation_euler = (1.109, 0.0, 0.8149)
ob_camera.lock_rotations_4d = False
ob_camera.empty_display_type = 'ARROWS'
ob_camera.color = (0.0, 0.0, 0.0, 0.0)
ob_camera.display_type = 'WIRE'
ob_camera.lineart.crease_threshold = 0.0

# ---- collection membership
scene.collection.objects.link(ob_redwiz_ref)
scene.collection.objects.link(ob_yellowy_ref)
scene.collection.objects.link(ob_yellowy)
scene.collection.objects.link(ob_redwizard)
col_collection.objects.link(ob_light)
col_collection.objects.link(ob_camera)

# ---- scene / render settings (as saved in the file)
scene.camera = ob_camera
scene.frame_start = 1; scene.frame_end = 250; scene.frame_set(9)
scene.render.engine = 'BLENDER_EEVEE_NEXT'
scene.cycles.use_denoising = False
scene.cycles.samples = 128
scene.cycles.sampling_pattern = 'TABULATED_SOBOL'
scene.cycles.use_adaptive_sampling = False
scene.cycles.use_light_tree = False
scene.view_settings.view_transform = 'Filmic'
bpy.context.view_layer.update()
